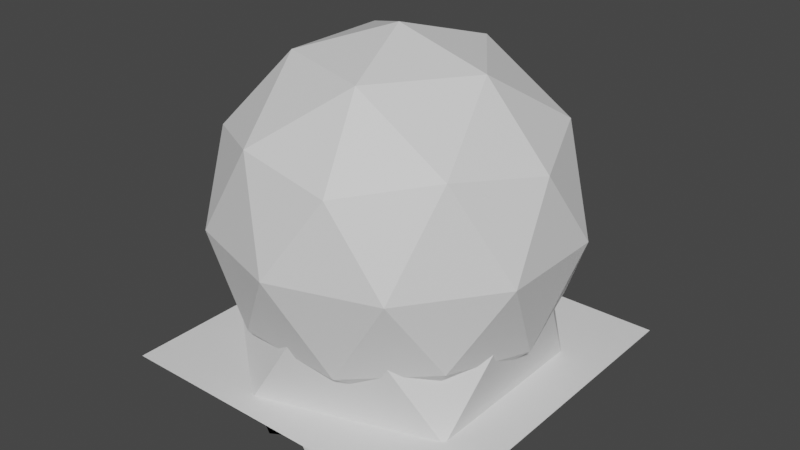 # Source: HexAdventureLandscapeModels.blend  (saved by Blender 4.0.36; exported with 4.5.12 LTS)
import bpy
from mathutils import Matrix  # noqa: F401  (used for matrix-valued properties, if any)

bpy.ops.wm.read_factory_settings(use_empty=True)
scene = bpy.context.scene
scene.name = 'Scene'

# ---- collections
col_models = bpy.data.collections.new('Models'); scene.collection.children.link(col_models)
col_hextypeinternals = bpy.data.collections.new('HexTypeInternals'); scene.collection.children.link(col_hextypeinternals)
col_decorationmodels = bpy.data.collections.new('DecorationModels'); scene.collection.children.link(col_decorationmodels)
col_buildings = bpy.data.collections.new('Buildings'); scene.collection.children.link(col_buildings)
col_characters = bpy.data.collections.new('Characters'); scene.collection.children.link(col_characters)
col_player = bpy.data.collections.new('Player'); col_characters.children.link(col_player)
col_roads = bpy.data.collections.new('Roads'); scene.collection.children.link(col_roads)
col_water = bpy.data.collections.new('Water'); scene.collection.children.link(col_water)
col_worldmap = bpy.data.collections.new('WorldMap'); scene.collection.children.link(col_worldmap)

# ---- images (referenced by path relative to the original .blend; pixels are not part of the script)
import os
ASSET_DIR = os.environ.get("B2B_ASSET_DIR", "")  # directory of the original .blend (textures are referenced by path, not embedded)
HERE = os.path.dirname(os.path.abspath(__file__))  # packed textures are extracted next to this script under _unpacked/

def load_image(name, relpath, width, height, colorspace="sRGB"):
    """Load a texture the original file referenced (path relative to the .blend, or extracted next to this script)."""
    p = next((c for c in (os.path.join(HERE, relpath), os.path.join(ASSET_DIR, relpath)) if relpath and os.path.exists(c)), "")
    if p:
        img = bpy.data.images.load(p, check_existing=True)
        img.name = name
    else:  # same state as the original file: an image datablock whose file is absent (Cycles renders it pink)
        img = bpy.data.images.new(name, width, height)
        img.source = "FILE"
        img.filepath = "//" + (relpath or name)
    img.colorspace_settings.name = colorspace
    return img
img_worldmapplayericonmask = load_image('WorldMapPlayerIconMask', 'WorldMap/WorldMapPlayerIconMask.png', 1024, 1024, 'sRGB')

# ---- materials (node trees are filled in below, after node groups)
mat_material = bpy.data.materials.new('Material')
mat_worldmapmask = bpy.data.materials.new('WorldMapMask')

# ---- material node trees
mat_material.use_nodes = True; mat_material.node_tree.nodes.clear()
_N = mat_material.node_tree.nodes; _L = mat_material.node_tree.links
n0 = _N.new('ShaderNodeBsdfPrincipled'); n0.name = 'Principled BSDF'; n0.location = (10, 300)
n0.distribution = 'GGX'
n0.subsurface_method = 'BURLEY'
n0.inputs[3].default_value = 1.45
n0.inputs[27].default_value = (0.0, 0.0, 0.0, 1.0)
n0.inputs[28].default_value = 1.0
n1 = _N.new('ShaderNodeOutputMaterial'); n1.name = 'Material Output'; n1.location = (300, 300)
_L.new(n0.outputs[0], n1.inputs[0])
n1.is_active_output = True
mat_worldmapmask.use_nodes = True; mat_worldmapmask.node_tree.nodes.clear()
_N = mat_worldmapmask.node_tree.nodes; _L = mat_worldmapmask.node_tree.links
n0 = _N.new('ShaderNodeOutputMaterial'); n0.name = 'Material Output'; n0.location = (300, 300)
n1 = _N.new('ShaderNodeBsdfDiffuse'); n1.name = 'Diffuse BSDF'; n1.location = (7, 299)
n1.inputs[0].default_value = (1.0, 1.0, 1.0, 1.0)
n2 = _N.new('ShaderNodeTexImage'); n2.name = 'Image Texture'; n2.location = (88, 591)
n2.image = img_worldmapplayericonmask
_L.new(n1.outputs[0], n0.inputs[0])
n0.is_active_output = True

# ---- world
world_world = bpy.data.worlds.new('World'); scene.world = world_world
world_world.use_nodes = True; world_world.node_tree.nodes.clear()
_N = world_world.node_tree.nodes; _L = world_world.node_tree.links
n0 = _N.new('ShaderNodeOutputWorld'); n0.name = 'World Output'; n0.location = (300, 300)
n1 = _N.new('ShaderNodeBackground'); n1.name = 'Background'; n1.location = (10, 300)
n1.inputs[0].default_value = (0.05088, 0.05088, 0.05088, 1.0)
_L.new(n1.outputs[0], n0.inputs[0])
n0.is_active_output = True
world_world.color = (0.05088, 0.05088, 0.05088)
world_world.use_sun_shadow = False
world_world.sun_shadow_jitter_overblur = 0.0

# ---- meshes
me_basichex = bpy.data.meshes.new('BasicHex')
me_basichex.from_pydata([(0.0, 1.0, 0.0), (-0.866, 0.5, 0.0), (-0.866, -0.5, 0.0), (0.0, -1.0, 0.0), (0.866, -0.5, 0.0), (0.866, 0.5, 0.0), (0.0, 0.0, 0.0)], [], [(0, 1, 6), (1, 2, 6), (2, 3, 6), (3, 4, 6), (4, 5, 6), (6, 5, 0)])
_uv = me_basichex.uv_layers.new(name='UVMap')
_uv.uv.foreach_set('vector', [0.0, 0.0, 0.0, 0.0, 0.0, 0.0, 0.0, 0.0, 0.0, 0.0, 0.0, 0.0, 0.0, 0.0, 0.0, 0.0, 0.0, 0.0, 0.0, 0.0, 0.0, 0.0, 0.0, 0.0, 0.0, 0.0, 0.0, 0.0, 0.0, 0.0, 0.0, 0.0, 0.0, 0.0, 0.0, 0.0])
me_basichex.update()
me_complexhex = bpy.data.meshes.new('ComplexHex')
me_complexhex.from_pydata([(0.0, 1.0, 0.0), (-0.866, 0.5, 0.0), (-0.866, -0.5, 0.0), (0.0, -1.0, 0.0), (0.866, -0.5, 0.0), (0.866, 0.5, 0.0), (0.0, 0.0, 0.0), (-0.433, 0.75, 0.0), (-0.866, 0.0, 0.0), (-0.433, -0.75, 0.0), (0.433, -0.75, 0.0), (0.866, 0.0, 0.0), (0.433, 0.75, 0.0), (0.433, 0.25, 0.0), (-0.433, -0.25, 0.0), (0.0, -0.5, 0.0), (0.0, 0.5, 0.0), (0.433, -0.25, 0.0), (-0.433, 0.25, 0.0), (-0.2165, 0.875, 0.0), (-0.866, 0.25, 0.0), (-0.6495, -0.625, 0.0), (0.2165, -0.875, 0.0), (0.866, -0.25, 0.0), (0.6495, 0.625, 0.0), (0.6495, 0.375, 0.0), (-0.2165, -0.125, 0.0), (0.0, -0.25, 0.0), (0.0, 0.25, 0.0), (0.2165, -0.125, 0.0), (-0.2165, 0.125, 0.0), (-0.6495, 0.625, 0.0), (-0.866, -0.25, 0.0), (-0.2165, -0.875, 0.0), (0.6495, -0.625, 0.0), (0.866, 0.25, 0.0), (0.2165, 0.875, 0.0), (0.2165, 0.125, 0.0), (-0.6495, -0.375, 0.0), (0.0, -0.75, 0.0), (0.0, 0.75, 0.0), (0.6495, -0.375, 0.0), (-0.6495, 0.375, 0.0), (0.2165, 0.625, 0.0), (0.2165, 0.375, 0.0), (0.433, 0.5, 0.0), (0.433, 0.0, 0.0), (0.6495, -0.125, 0.0), (0.6495, 0.125, 0.0), (0.2165, -0.375, 0.0), (0.2165, -0.625, 0.0), (0.433, -0.5, 0.0), (-0.2165, -0.375, 0.0), (-0.433, -0.5, 0.0), (-0.2165, -0.625, 0.0), (-0.433, 0.0, 0.0), (-0.6495, 0.125, 0.0), (-0.6495, -0.125, 0.0), (-0.2165, 0.375, 0.0), (-0.2165, 0.625, 0.0), (-0.433, 0.5, 0.0)], [], [(0, 19, 40), (1, 20, 42), (2, 21, 38), (3, 22, 39), (4, 23, 41), (6, 37, 28), (16, 43, 40), (16, 44, 43), (13, 25, 45), (17, 46, 29), (17, 47, 46), (11, 35, 48), (15, 49, 27), (15, 50, 49), (10, 34, 51), (14, 52, 26), (14, 53, 52), (9, 33, 54), (18, 55, 30), (18, 56, 55), (8, 32, 57), (16, 58, 28), (16, 59, 58), (7, 31, 60), (60, 42, 18), (60, 31, 42), (31, 1, 42), (58, 60, 18), (58, 59, 60), (59, 7, 60), (28, 30, 6), (28, 58, 30), (58, 18, 30), (57, 38, 14), (57, 32, 38), (32, 2, 38), (55, 57, 14), (55, 56, 57), (56, 8, 57), (30, 26, 6), (30, 55, 26), (55, 14, 26), (54, 39, 15), (54, 33, 39), (33, 3, 39), (52, 54, 15), (52, 53, 54), (53, 9, 54), (26, 27, 6), (26, 52, 27), (52, 15, 27), (51, 41, 17), (51, 34, 41), (34, 4, 41), (49, 51, 17), (49, 50, 51), (50, 10, 51), (27, 29, 6), (27, 49, 29), (49, 17, 29), (48, 25, 13), (48, 35, 25), (35, 5, 25), (46, 48, 13), (46, 47, 48), (47, 11, 48), (29, 37, 6), (29, 46, 37), (46, 13, 37), (45, 24, 12), (45, 25, 24), (25, 5, 24), (43, 45, 12), (43, 44, 45), (44, 13, 45), (40, 36, 0), (40, 43, 36), (43, 12, 36), (28, 44, 16), (28, 37, 44), (37, 13, 44), (41, 47, 17), (41, 23, 47), (23, 11, 47), (39, 50, 15), (39, 22, 50), (22, 10, 50), (38, 53, 14), (38, 21, 53), (21, 9, 53), (42, 56, 18), (42, 20, 56), (20, 8, 56), (40, 59, 16), (40, 19, 59), (19, 7, 59)])
_uv = me_complexhex.uv_layers.new(name='UVMap')
_uv.uv.foreach_set('vector', [0.4016, 0.00991, 0.5201, 0.04973, 0.4264, 0.1324, 0.8756, 0.1692, 0.9004, 0.2917, 0.7819, 0.2519, 0.9747, 0.6593, 0.8809, 0.742, 0.8562, 0.6194, 0.5998, 0.9901, 0.4813, 0.9503, 0.575, 0.8676, 0.1258, 0.8308, 0.101, 0.7083, 0.2195, 0.7481, 0.5007, 0.5, 0.3822, 0.4602, 0.4759, 0.3775, 0.4512, 0.255, 0.3327, 0.2151, 0.4264, 0.1324, 0.4512, 0.255, 0.3574, 0.3377, 0.3327, 0.2151, 0.2637, 0.4204, 0.1452, 0.3806, 0.239, 0.2978, 0.3133, 0.6654, 0.2885, 0.5429, 0.407, 0.5827, 0.3133, 0.6654, 0.1948, 0.6256, 0.2885, 0.5429, 0.07627, 0.5858, 0.05151, 0.4633, 0.17, 0.5031, 0.5502, 0.745, 0.4317, 0.7052, 0.5255, 0.6225, 0.5502, 0.745, 0.4565, 0.8278, 0.4317, 0.7052, 0.3628, 0.9105, 0.2443, 0.8706, 0.338, 0.7879, 0.7377, 0.5796, 0.644, 0.6623, 0.6192, 0.5398, 0.7377, 0.5796, 0.7624, 0.7022, 0.644, 0.6623, 0.7872, 0.8247, 0.6935, 0.9074, 0.6687, 0.7849, 0.6882, 0.3346, 0.7129, 0.4571, 0.5944, 0.4173, 0.6882, 0.3346, 0.8066, 0.3744, 0.7129, 0.4571, 0.9251, 0.4142, 0.9499, 0.5367, 0.8314, 0.4969, 0.4512, 0.255, 0.5697, 0.2948, 0.4759, 0.3775, 0.4512, 0.255, 0.5449, 0.1722, 0.5697, 0.2948, 0.6386, 0.08954, 0.7571, 0.1294, 0.6634, 0.2121, 0.6634, 0.2121, 0.7819, 0.2519, 0.6882, 0.3346, 0.6634, 0.2121, 0.7571, 0.1294, 0.7819, 0.2519, 0.7571, 0.1294, 0.8756, 0.1692, 0.7819, 0.2519, 0.5697, 0.2948, 0.6634, 0.2121, 0.6882, 0.3346, 0.5697, 0.2948, 0.5449, 0.1722, 0.6634, 0.2121, 0.5449, 0.1722, 0.6386, 0.08954, 0.6634, 0.2121, 0.4759, 0.3775, 0.5944, 0.4173, 0.5007, 0.5, 0.4759, 0.3775, 0.5697, 0.2948, 0.5944, 0.4173, 0.5697, 0.2948, 0.6882, 0.3346, 0.5944, 0.4173, 0.8314, 0.4969, 0.8562, 0.6194, 0.7377, 0.5796, 0.8314, 0.4969, 0.9499, 0.5367, 0.8562, 0.6194, 0.9499, 0.5367, 0.9747, 0.6593, 0.8562, 0.6194, 0.7129, 0.4571, 0.8314, 0.4969, 0.7377, 0.5796, 0.7129, 0.4571, 0.8066, 0.3744, 0.8314, 0.4969, 0.8066, 0.3744, 0.9251, 0.4142, 0.8314, 0.4969, 0.5944, 0.4173, 0.6192, 0.5398, 0.5007, 0.5, 0.5944, 0.4173, 0.7129, 0.4571, 0.6192, 0.5398, 0.7129, 0.4571, 0.7377, 0.5796, 0.6192, 0.5398, 0.6687, 0.7849, 0.575, 0.8676, 0.5502, 0.745, 0.6687, 0.7849, 0.6935, 0.9074, 0.575, 0.8676, 0.6935, 0.9074, 0.5998, 0.9901, 0.575, 0.8676, 0.644, 0.6623, 0.6687, 0.7849, 0.5502, 0.745, 0.644, 0.6623, 0.7624, 0.7022, 0.6687, 0.7849, 0.7624, 0.7022, 0.7872, 0.8247, 0.6687, 0.7849, 0.6192, 0.5398, 0.5255, 0.6225, 0.5007, 0.5, 0.6192, 0.5398, 0.644, 0.6623, 0.5255, 0.6225, 0.644, 0.6623, 0.5502, 0.745, 0.5255, 0.6225, 0.338, 0.7879, 0.2195, 0.7481, 0.3133, 0.6654, 0.338, 0.7879, 0.2443, 0.8706, 0.2195, 0.7481, 0.2443, 0.8706, 0.1258, 0.8308, 0.2195, 0.7481, 0.4317, 0.7052, 0.338, 0.7879, 0.3133, 0.6654, 0.4317, 0.7052, 0.4565, 0.8278, 0.338, 0.7879, 0.4565, 0.8278, 0.3628, 0.9105, 0.338, 0.7879, 0.5255, 0.6225, 0.407, 0.5827, 0.5007, 0.5, 0.5255, 0.6225, 0.4317, 0.7052, 0.407, 0.5827, 0.4317, 0.7052, 0.3133, 0.6654, 0.407, 0.5827, 0.17, 0.5031, 0.1452, 0.3806, 0.2637, 0.4204, 0.17, 0.5031, 0.05151, 0.4633, 0.1452, 0.3806, 0.05151, 0.4633, 0.02674, 0.3407, 0.1452, 0.3806, 0.2885, 0.5429, 0.17, 0.5031, 0.2637, 0.4204, 0.2885, 0.5429, 0.1948, 0.6256, 0.17, 0.5031, 0.1948, 0.6256, 0.07627, 0.5858, 0.17, 0.5031, 0.407, 0.5827, 0.3822, 0.4602, 0.5007, 0.5, 0.407, 0.5827, 0.2885, 0.5429, 0.3822, 0.4602, 0.2885, 0.5429, 0.2637, 0.4204, 0.3822, 0.4602, 0.239, 0.2978, 0.1205, 0.258, 0.2142, 0.1753, 0.239, 0.2978, 0.1452, 0.3806, 0.1205, 0.258, 0.1452, 0.3806, 0.02674, 0.3407, 0.1205, 0.258, 0.3327, 0.2151, 0.239, 0.2978, 0.2142, 0.1753, 0.3327, 0.2151, 0.3574, 0.3377, 0.239, 0.2978, 0.3574, 0.3377, 0.2637, 0.4204, 0.239, 0.2978, 0.4264, 0.1324, 0.3079, 0.09262, 0.4016, 0.00991, 0.4264, 0.1324, 0.3327, 0.2151, 0.3079, 0.09262, 0.3327, 0.2151, 0.2142, 0.1753, 0.3079, 0.09262, 0.4759, 0.3775, 0.3574, 0.3377, 0.4512, 0.255, 0.4759, 0.3775, 0.3822, 0.4602, 0.3574, 0.3377, 0.3822, 0.4602, 0.2637, 0.4204, 0.3574, 0.3377, 0.2195, 0.7481, 0.1948, 0.6256, 0.3133, 0.6654, 0.2195, 0.7481, 0.101, 0.7083, 0.1948, 0.6256, 0.101, 0.7083, 0.07627, 0.5858, 0.1948, 0.6256, 0.575, 0.8676, 0.4565, 0.8278, 0.5502, 0.745, 0.575, 0.8676, 0.4813, 0.9503, 0.4565, 0.8278, 0.4813, 0.9503, 0.3628, 0.9105, 0.4565, 0.8278, 0.8562, 0.6194, 0.7624, 0.7022, 0.7377, 0.5796, 0.8562, 0.6194, 0.8809, 0.742, 0.7624, 0.7022, 0.8809, 0.742, 0.7872, 0.8247, 0.7624, 0.7022, 0.7819, 0.2519, 0.8066, 0.3744, 0.6882, 0.3346, 0.7819, 0.2519, 0.9004, 0.2917, 0.8066, 0.3744, 0.9004, 0.2917, 0.9251, 0.4142, 0.8066, 0.3744, 0.4264, 0.1324, 0.5449, 0.1722, 0.4512, 0.255, 0.4264, 0.1324, 0.5201, 0.04973, 0.5449, 0.1722, 0.5201, 0.04973, 0.6386, 0.08954, 0.5449, 0.1722])
me_complexhex.update()
me_complexhexinternals = bpy.data.meshes.new('ComplexHexInternals')
me_complexhexinternals.from_pydata([(0.0, 0.0, 0.0), (0.433, 0.25, 0.0), (-0.433, -0.25, 0.0), (0.0, -0.5, 0.0), (0.0, 0.5, 0.0), (0.433, -0.25, 0.0), (-0.433, 0.25, 0.0), (0.6495, 0.375, 0.0), (-0.2165, -0.125, 0.0), (0.0, -0.25, 0.0), (0.0, 0.25, 0.0), (0.2165, -0.125, 0.0), (-0.2165, 0.125, 0.0), (0.2165, 0.125, 0.0), (-0.6495, -0.375, 0.0), (0.0, -0.75, 0.0), (0.0, 0.75, 0.0), (0.6495, -0.375, 0.0), (-0.6495, 0.375, 0.0), (0.2165, 0.625, 0.0), (0.2165, 0.375, 0.0), (0.433, 0.5, 0.0), (0.433, 0.0, 0.0), (0.6495, -0.125, 0.0), (0.6495, 0.125, 0.0), (0.2165, -0.375, 0.0), (0.2165, -0.625, 0.0), (0.433, -0.5, 0.0), (-0.2165, -0.375, 0.0), (-0.433, -0.5, 0.0), (-0.2165, -0.625, 0.0), (-0.433, 0.0, 0.0), (-0.6495, 0.125, 0.0), (-0.6495, -0.125, 0.0), (-0.2165, 0.375, 0.0), (-0.2165, 0.625, 0.0), (-0.433, 0.5, 0.0)], [], [(0, 13, 10), (4, 19, 16), (4, 20, 19), (1, 7, 21), (5, 22, 11), (5, 23, 22), (3, 25, 9), (3, 26, 25), (2, 28, 8), (2, 29, 28), (6, 31, 12), (6, 32, 31), (4, 34, 10), (4, 35, 34), (36, 18, 6), (34, 36, 6), (34, 35, 36), (10, 12, 0), (10, 34, 12), (34, 6, 12), (33, 14, 2), (31, 33, 2), (31, 32, 33), (12, 8, 0), (12, 31, 8), (31, 2, 8), (30, 15, 3), (28, 30, 3), (28, 29, 30), (8, 9, 0), (8, 28, 9), (28, 3, 9), (27, 17, 5), (25, 27, 5), (25, 26, 27), (9, 11, 0), (9, 25, 11), (25, 5, 11), (24, 7, 1), (22, 24, 1), (22, 23, 24), (11, 13, 0), (11, 22, 13), (22, 1, 13), (19, 20, 21), (20, 1, 21), (10, 20, 4), (10, 13, 20), (13, 1, 20), (17, 23, 5), (15, 26, 3), (14, 29, 2), (18, 32, 6), (16, 35, 4)])
_uv = me_complexhexinternals.uv_layers.new(name='UVMap')
_uv.uv.foreach_set('vector', [0.0, 0.0, 0.0, 0.0, 0.0, 0.0, 0.0, 0.0, 0.0, 0.0, 0.0, 0.0, 0.0, 0.0, 0.0, 0.0, 0.0, 0.0, 0.0, 0.0, 0.0, 0.0, 0.0, 0.0, 0.0, 0.0, 0.0, 0.0, 0.0, 0.0, 0.0, 0.0, 0.0, 0.0, 0.0, 0.0, 0.0, 0.0, 0.0, 0.0, 0.0, 0.0, 0.0, 0.0, 0.0, 0.0, 0.0, 0.0, 0.0, 0.0, 0.0, 0.0, 0.0, 0.0, 0.0, 0.0, 0.0, 0.0, 0.0, 0.0, 0.0, 0.0, 0.0, 0.0, 0.0, 0.0, 0.0, 0.0, 0.0, 0.0, 0.0, 0.0, 0.0, 0.0, 0.0, 0.0, 0.0, 0.0, 0.0, 0.0, 0.0, 0.0, 0.0, 0.0, 0.0, 0.0, 0.0, 0.0, 0.0, 0.0, 0.0, 0.0, 0.0, 0.0, 0.0, 0.0, 0.0, 0.0, 0.0, 0.0, 0.0, 0.0, 0.0, 0.0, 0.0, 0.0, 0.0, 0.0, 0.0, 0.0, 0.0, 0.0, 0.0, 0.0, 0.0, 0.0, 0.0, 0.0, 0.0, 0.0, 0.0, 0.0, 0.0, 0.0, 0.0, 0.0, 0.0, 0.0, 0.0, 0.0, 0.0, 0.0, 0.0, 0.0, 0.0, 0.0, 0.0, 0.0, 0.0, 0.0, 0.0, 0.0, 0.0, 0.0, 0.0, 0.0, 0.0, 0.0, 0.0, 0.0, 0.0, 0.0, 0.0, 0.0, 0.0, 0.0, 0.0, 0.0, 0.0, 0.0, 0.0, 0.0, 0.0, 0.0, 0.0, 0.0, 0.0, 0.0, 0.0, 0.0, 0.0, 0.0, 0.0, 0.0, 0.0, 0.0, 0.0, 0.0, 0.0, 0.0, 0.0, 0.0, 0.0, 0.0, 0.0, 0.0, 0.0, 0.0, 0.0, 0.0, 0.0, 0.0, 0.0, 0.0, 0.0, 0.0, 0.0, 0.0, 0.0, 0.0, 0.0, 0.0, 0.0, 0.0, 0.0, 0.0, 0.0, 0.0, 0.0, 0.0, 0.0, 0.0, 0.0, 0.0, 0.0, 0.0, 0.0, 0.0, 0.0, 0.0, 0.0, 0.0, 0.0, 0.0, 0.0, 0.0, 0.0, 0.0, 0.0, 0.0, 0.0, 0.0, 0.0, 0.0, 0.0, 0.0, 0.0, 0.0, 0.0, 0.0, 0.0, 0.0, 0.0, 0.0, 0.0, 0.0, 0.0, 0.0, 0.0, 0.0, 0.0, 0.0, 0.0, 0.0, 0.0, 0.0, 0.0, 0.0, 0.0, 0.0, 0.0, 0.0, 0.0, 0.0, 0.0, 0.0, 0.0, 0.0, 0.0, 0.0, 0.0, 0.0, 0.0, 0.0, 0.0, 0.0, 0.0, 0.0, 0.0, 0.0, 0.0, 0.0, 0.0, 0.0, 0.0, 0.0, 0.0, 0.0, 0.0, 0.0, 0.0, 0.0, 0.0, 0.0, 0.0, 0.0, 0.0, 0.0, 0.0, 0.0, 0.0, 0.0, 0.0, 0.0, 0.0, 0.0, 0.0, 0.0, 0.0, 0.0, 0.0, 0.0, 0.0, 0.0, 0.0, 0.0, 0.0, 0.0, 0.0, 0.0, 0.0, 0.0, 0.0, 0.0])
me_complexhexinternals.update()
me_mountainhexinternals = bpy.data.meshes.new('MountainHexInternals')
me_mountainhexinternals.from_pydata([(0.0, 0.0, 0.5549), (0.433, 0.25, 0.2702), (-0.433, -0.25, 0.3334), (0.0, -0.5, 0.3646), (0.0, 0.5, 0.3871), (0.433, -0.25, 0.2164), (-0.433, 0.25, 0.327), (0.6495, 0.375, 0.1859), (-0.2165, -0.125, 0.6838), (0.0, -0.25, 0.453), (0.0, 0.25, 0.277), (0.2165, -0.125, 0.4687), (-0.2165, 0.125, 0.6061), (0.2165, 0.125, 0.4502), (-0.6495, -0.375, 0.235), (0.0, -0.75, 0.2913), (0.0, 0.75, 0.2083), (0.6495, -0.375, 0.1968), (-0.6495, 0.375, 0.2332), (0.2165, 0.625, 0.1881), (0.2165, 0.375, 0.2327), (0.433, 0.5, 0.2291), (0.433, 0.0, 0.3002), (0.6495, -0.125, 0.1867), (0.6495, 0.125, 0.2458), (0.2165, -0.375, 0.3395), (0.2165, -0.625, 0.3402), (0.433, -0.5, 0.269), (-0.2165, -0.375, 0.4327), (-0.433, -0.5, 0.2286), (-0.2165, -0.625, 0.3056), (-0.433, 0.0, 0.377), (-0.6495, 0.125, 0.1948), (-0.6495, -0.125, 0.2842), (-0.2165, 0.375, 0.2322), (-0.2165, 0.625, 0.1691), (-0.433, 0.5, 0.227)], [], [(0, 13, 10), (4, 19, 16), (4, 20, 19), (1, 7, 21), (5, 22, 11), (5, 23, 22), (3, 25, 9), (3, 26, 25), (2, 28, 8), (2, 29, 28), (6, 31, 12), (6, 32, 31), (4, 34, 10), (4, 35, 34), (36, 18, 6), (34, 36, 6), (34, 35, 36), (10, 12, 0), (10, 34, 12), (34, 6, 12), (33, 14, 2), (31, 33, 2), (31, 32, 33), (12, 8, 0), (12, 31, 8), (31, 2, 8), (30, 15, 3), (28, 30, 3), (28, 29, 30), (8, 9, 0), (8, 28, 9), (28, 3, 9), (27, 17, 5), (25, 27, 5), (25, 26, 27), (9, 11, 0), (9, 25, 11), (25, 5, 11), (24, 7, 1), (22, 24, 1), (22, 23, 24), (11, 13, 0), (11, 22, 13), (22, 1, 13), (19, 20, 21), (20, 1, 21), (10, 20, 4), (10, 13, 20), (13, 1, 20), (17, 23, 5), (15, 26, 3), (14, 29, 2), (18, 32, 6), (16, 35, 4)])
_uv = me_mountainhexinternals.uv_layers.new(name='UVMap')
_uv.uv.foreach_set('vector', [0.0, 0.0, 0.0, 0.0, 0.0, 0.0, 0.0, 0.0, 0.0, 0.0, 0.0, 0.0, 0.0, 0.0, 0.0, 0.0, 0.0, 0.0, 0.0, 0.0, 0.0, 0.0, 0.0, 0.0, 0.0, 0.0, 0.0, 0.0, 0.0, 0.0, 0.0, 0.0, 0.0, 0.0, 0.0, 0.0, 0.0, 0.0, 0.0, 0.0, 0.0, 0.0, 0.0, 0.0, 0.0, 0.0, 0.0, 0.0, 0.0, 0.0, 0.0, 0.0, 0.0, 0.0, 0.0, 0.0, 0.0, 0.0, 0.0, 0.0, 0.0, 0.0, 0.0, 0.0, 0.0, 0.0, 0.0, 0.0, 0.0, 0.0, 0.0, 0.0, 0.0, 0.0, 0.0, 0.0, 0.0, 0.0, 0.0, 0.0, 0.0, 0.0, 0.0, 0.0, 0.0, 0.0, 0.0, 0.0, 0.0, 0.0, 0.0, 0.0, 0.0, 0.0, 0.0, 0.0, 0.0, 0.0, 0.0, 0.0, 0.0, 0.0, 0.0, 0.0, 0.0, 0.0, 0.0, 0.0, 0.0, 0.0, 0.0, 0.0, 0.0, 0.0, 0.0, 0.0, 0.0, 0.0, 0.0, 0.0, 0.0, 0.0, 0.0, 0.0, 0.0, 0.0, 0.0, 0.0, 0.0, 0.0, 0.0, 0.0, 0.0, 0.0, 0.0, 0.0, 0.0, 0.0, 0.0, 0.0, 0.0, 0.0, 0.0, 0.0, 0.0, 0.0, 0.0, 0.0, 0.0, 0.0, 0.0, 0.0, 0.0, 0.0, 0.0, 0.0, 0.0, 0.0, 0.0, 0.0, 0.0, 0.0, 0.0, 0.0, 0.0, 0.0, 0.0, 0.0, 0.0, 0.0, 0.0, 0.0, 0.0, 0.0, 0.0, 0.0, 0.0, 0.0, 0.0, 0.0, 0.0, 0.0, 0.0, 0.0, 0.0, 0.0, 0.0, 0.0, 0.0, 0.0, 0.0, 0.0, 0.0, 0.0, 0.0, 0.0, 0.0, 0.0, 0.0, 0.0, 0.0, 0.0, 0.0, 0.0, 0.0, 0.0, 0.0, 0.0, 0.0, 0.0, 0.0, 0.0, 0.0, 0.0, 0.0, 0.0, 0.0, 0.0, 0.0, 0.0, 0.0, 0.0, 0.0, 0.0, 0.0, 0.0, 0.0, 0.0, 0.0, 0.0, 0.0, 0.0, 0.0, 0.0, 0.0, 0.0, 0.0, 0.0, 0.0, 0.0, 0.0, 0.0, 0.0, 0.0, 0.0, 0.0, 0.0, 0.0, 0.0, 0.0, 0.0, 0.0, 0.0, 0.0, 0.0, 0.0, 0.0, 0.0, 0.0, 0.0, 0.0, 0.0, 0.0, 0.0, 0.0, 0.0, 0.0, 0.0, 0.0, 0.0, 0.0, 0.0, 0.0, 0.0, 0.0, 0.0, 0.0, 0.0, 0.0, 0.0, 0.0, 0.0, 0.0, 0.0, 0.0, 0.0, 0.0, 0.0, 0.0, 0.0, 0.0, 0.0, 0.0, 0.0, 0.0, 0.0, 0.0, 0.0, 0.0, 0.0, 0.0, 0.0, 0.0, 0.0, 0.0, 0.0, 0.0, 0.0, 0.0, 0.0, 0.0, 0.0, 0.0, 0.0, 0.0, 0.0, 0.0, 0.0, 0.0, 0.0, 0.0, 0.0, 0.0, 0.0])
me_mountainhexinternals.update()
me_fieldhexinternal = bpy.data.meshes.new('FieldHexInternal')
me_fieldhexinternal.from_pydata([(0.0, 0.0, 0.0), (0.433, 0.25, 0.03251), (-0.433, -0.25, 0.0), (0.0, -0.5, 0.02498), (0.0, 0.5, 0.02688), (0.433, -0.25, 0.03661), (-0.433, 0.25, 0.0), (0.6495, 0.375, 0.0), (-0.2165, -0.125, 0.03176), (0.0, -0.25, 0.0), (0.0, 0.25, 0.0), (0.2165, -0.125, 0.01573), (-0.2165, 0.125, 0.01658), (0.2165, 0.125, 0.0), (-0.6495, -0.375, 0.0), (0.0, -0.75, 0.0), (0.0, 0.75, 0.0), (0.6495, -0.375, 0.0), (-0.6495, 0.375, 0.0), (0.2165, 0.625, 0.0), (0.2165, 0.375, 0.01892), (0.433, 0.5, 0.0), (0.433, 0.0, 0.02641), (0.6495, -0.125, 0.0), (0.6495, 0.125, 0.0), (0.2165, -0.375, 0.04676), (0.2165, -0.625, 0.0), (0.433, -0.5, 0.0), (-0.2165, -0.375, 0.03614), (-0.433, -0.5, 0.0), (-0.2165, -0.625, 0.0), (-0.433, 0.0, 0.0), (-0.6495, 0.125, 0.0), (-0.6495, -0.125, 0.0), (-0.2165, 0.375, 0.02026), (-0.2165, 0.625, 0.0), (-0.433, 0.5, 0.0)], [], [(0, 13, 10), (4, 19, 16), (4, 20, 19), (1, 7, 21), (5, 22, 11), (5, 23, 22), (3, 25, 9), (3, 26, 25), (2, 28, 8), (2, 29, 28), (6, 31, 12), (6, 32, 31), (4, 34, 10), (4, 35, 34), (36, 18, 6), (34, 36, 6), (34, 35, 36), (10, 12, 0), (10, 34, 12), (34, 6, 12), (33, 14, 2), (31, 33, 2), (31, 32, 33), (12, 8, 0), (12, 31, 8), (31, 2, 8), (30, 15, 3), (28, 30, 3), (28, 29, 30), (8, 9, 0), (8, 28, 9), (28, 3, 9), (27, 17, 5), (25, 27, 5), (25, 26, 27), (9, 11, 0), (9, 25, 11), (25, 5, 11), (24, 7, 1), (22, 24, 1), (22, 23, 24), (11, 13, 0), (11, 22, 13), (22, 1, 13), (19, 20, 21), (20, 1, 21), (10, 20, 4), (10, 13, 20), (13, 1, 20), (17, 23, 5), (15, 26, 3), (14, 29, 2), (18, 32, 6), (16, 35, 4)])
_uv = me_fieldhexinternal.uv_layers.new(name='UVMap')
_uv.uv.foreach_set('vector', [0.0, 0.0, 0.0, 0.0, 0.0, 0.0, 0.0, 0.0, 0.0, 0.0, 0.0, 0.0, 0.0, 0.0, 0.0, 0.0, 0.0, 0.0, 0.0, 0.0, 0.0, 0.0, 0.0, 0.0, 0.0, 0.0, 0.0, 0.0, 0.0, 0.0, 0.0, 0.0, 0.0, 0.0, 0.0, 0.0, 0.0, 0.0, 0.0, 0.0, 0.0, 0.0, 0.0, 0.0, 0.0, 0.0, 0.0, 0.0, 0.0, 0.0, 0.0, 0.0, 0.0, 0.0, 0.0, 0.0, 0.0, 0.0, 0.0, 0.0, 0.0, 0.0, 0.0, 0.0, 0.0, 0.0, 0.0, 0.0, 0.0, 0.0, 0.0, 0.0, 0.0, 0.0, 0.0, 0.0, 0.0, 0.0, 0.0, 0.0, 0.0, 0.0, 0.0, 0.0, 0.0, 0.0, 0.0, 0.0, 0.0, 0.0, 0.0, 0.0, 0.0, 0.0, 0.0, 0.0, 0.0, 0.0, 0.0, 0.0, 0.0, 0.0, 0.0, 0.0, 0.0, 0.0, 0.0, 0.0, 0.0, 0.0, 0.0, 0.0, 0.0, 0.0, 0.0, 0.0, 0.0, 0.0, 0.0, 0.0, 0.0, 0.0, 0.0, 0.0, 0.0, 0.0, 0.0, 0.0, 0.0, 0.0, 0.0, 0.0, 0.0, 0.0, 0.0, 0.0, 0.0, 0.0, 0.0, 0.0, 0.0, 0.0, 0.0, 0.0, 0.0, 0.0, 0.0, 0.0, 0.0, 0.0, 0.0, 0.0, 0.0, 0.0, 0.0, 0.0, 0.0, 0.0, 0.0, 0.0, 0.0, 0.0, 0.0, 0.0, 0.0, 0.0, 0.0, 0.0, 0.0, 0.0, 0.0, 0.0, 0.0, 0.0, 0.0, 0.0, 0.0, 0.0, 0.0, 0.0, 0.0, 0.0, 0.0, 0.0, 0.0, 0.0, 0.0, 0.0, 0.0, 0.0, 0.0, 0.0, 0.0, 0.0, 0.0, 0.0, 0.0, 0.0, 0.0, 0.0, 0.0, 0.0, 0.0, 0.0, 0.0, 0.0, 0.0, 0.0, 0.0, 0.0, 0.0, 0.0, 0.0, 0.0, 0.0, 0.0, 0.0, 0.0, 0.0, 0.0, 0.0, 0.0, 0.0, 0.0, 0.0, 0.0, 0.0, 0.0, 0.0, 0.0, 0.0, 0.0, 0.0, 0.0, 0.0, 0.0, 0.0, 0.0, 0.0, 0.0, 0.0, 0.0, 0.0, 0.0, 0.0, 0.0, 0.0, 0.0, 0.0, 0.0, 0.0, 0.0, 0.0, 0.0, 0.0, 0.0, 0.0, 0.0, 0.0, 0.0, 0.0, 0.0, 0.0, 0.0, 0.0, 0.0, 0.0, 0.0, 0.0, 0.0, 0.0, 0.0, 0.0, 0.0, 0.0, 0.0, 0.0, 0.0, 0.0, 0.0, 0.0, 0.0, 0.0, 0.0, 0.0, 0.0, 0.0, 0.0, 0.0, 0.0, 0.0, 0.0, 0.0, 0.0, 0.0, 0.0, 0.0, 0.0, 0.0, 0.0, 0.0, 0.0, 0.0, 0.0, 0.0, 0.0, 0.0, 0.0, 0.0, 0.0, 0.0, 0.0, 0.0, 0.0, 0.0, 0.0, 0.0, 0.0, 0.0, 0.0, 0.0, 0.0, 0.0, 0.0])
me_fieldhexinternal.update()
me_foresthexinternal = bpy.data.meshes.new('ForestHexInternal')
me_foresthexinternal.from_pydata([(0.0, 0.0, 0.02301), (0.433, 0.25, 0.0), (-0.433, -0.25, 0.0126), (0.0, -0.5, 0.01327), (0.0, 0.5, 0.0003256), (0.433, -0.25, 0.007414), (-0.433, 0.25, 0.008235), (0.6495, 0.375, 0.0), (-0.2165, -0.125, 0.02497), (0.0, -0.25, 0.02779), (0.0, 0.25, 0.001421), (0.2165, -0.125, 0.0004948), (-0.2165, 0.125, 0.05542), (0.2165, 0.125, 0.03863), (-0.6495, -0.375, 0.0), (0.0, -0.75, 0.0), (0.0, 0.75, 0.0), (0.6495, -0.375, 0.0), (-0.6495, 0.375, 0.0), (0.2165, 0.625, 0.0), (0.2165, 0.375, 0.03916), (0.433, 0.5, 0.0), (0.433, 0.0, 0.03096), (0.6495, -0.125, 0.0), (0.6495, 0.125, 0.0), (0.2165, -0.375, 0.0001173), (0.2165, -0.625, 0.0), (0.433, -0.5, 0.0), (-0.2165, -0.375, 0.01866), (-0.433, -0.5, 0.0), (-0.2165, -0.625, 0.0), (-0.433, 0.0, 0.02596), (-0.6495, 0.125, 0.0), (-0.6495, -0.125, 0.0), (-0.2165, 0.375, 0.02078), (-0.2165, 0.625, 0.0), (-0.433, 0.5, 0.0)], [], [(0, 13, 10), (4, 19, 16), (4, 20, 19), (1, 7, 21), (5, 22, 11), (5, 23, 22), (3, 25, 9), (3, 26, 25), (2, 28, 8), (2, 29, 28), (6, 31, 12), (6, 32, 31), (4, 34, 10), (4, 35, 34), (36, 18, 6), (34, 36, 6), (34, 35, 36), (10, 12, 0), (10, 34, 12), (34, 6, 12), (33, 14, 2), (31, 33, 2), (31, 32, 33), (12, 8, 0), (12, 31, 8), (31, 2, 8), (30, 15, 3), (28, 30, 3), (28, 29, 30), (8, 9, 0), (8, 28, 9), (28, 3, 9), (27, 17, 5), (25, 27, 5), (25, 26, 27), (9, 11, 0), (9, 25, 11), (25, 5, 11), (24, 7, 1), (22, 24, 1), (22, 23, 24), (11, 13, 0), (11, 22, 13), (22, 1, 13), (19, 20, 21), (20, 1, 21), (10, 20, 4), (10, 13, 20), (13, 1, 20), (17, 23, 5), (15, 26, 3), (14, 29, 2), (18, 32, 6), (16, 35, 4)])
_uv = me_foresthexinternal.uv_layers.new(name='UVMap')
_uv.uv.foreach_set('vector', [0.0, 0.0, 0.0, 0.0, 0.0, 0.0, 0.0, 0.0, 0.0, 0.0, 0.0, 0.0, 0.0, 0.0, 0.0, 0.0, 0.0, 0.0, 0.0, 0.0, 0.0, 0.0, 0.0, 0.0, 0.0, 0.0, 0.0, 0.0, 0.0, 0.0, 0.0, 0.0, 0.0, 0.0, 0.0, 0.0, 0.0, 0.0, 0.0, 0.0, 0.0, 0.0, 0.0, 0.0, 0.0, 0.0, 0.0, 0.0, 0.0, 0.0, 0.0, 0.0, 0.0, 0.0, 0.0, 0.0, 0.0, 0.0, 0.0, 0.0, 0.0, 0.0, 0.0, 0.0, 0.0, 0.0, 0.0, 0.0, 0.0, 0.0, 0.0, 0.0, 0.0, 0.0, 0.0, 0.0, 0.0, 0.0, 0.0, 0.0, 0.0, 0.0, 0.0, 0.0, 0.0, 0.0, 0.0, 0.0, 0.0, 0.0, 0.0, 0.0, 0.0, 0.0, 0.0, 0.0, 0.0, 0.0, 0.0, 0.0, 0.0, 0.0, 0.0, 0.0, 0.0, 0.0, 0.0, 0.0, 0.0, 0.0, 0.0, 0.0, 0.0, 0.0, 0.0, 0.0, 0.0, 0.0, 0.0, 0.0, 0.0, 0.0, 0.0, 0.0, 0.0, 0.0, 0.0, 0.0, 0.0, 0.0, 0.0, 0.0, 0.0, 0.0, 0.0, 0.0, 0.0, 0.0, 0.0, 0.0, 0.0, 0.0, 0.0, 0.0, 0.0, 0.0, 0.0, 0.0, 0.0, 0.0, 0.0, 0.0, 0.0, 0.0, 0.0, 0.0, 0.0, 0.0, 0.0, 0.0, 0.0, 0.0, 0.0, 0.0, 0.0, 0.0, 0.0, 0.0, 0.0, 0.0, 0.0, 0.0, 0.0, 0.0, 0.0, 0.0, 0.0, 0.0, 0.0, 0.0, 0.0, 0.0, 0.0, 0.0, 0.0, 0.0, 0.0, 0.0, 0.0, 0.0, 0.0, 0.0, 0.0, 0.0, 0.0, 0.0, 0.0, 0.0, 0.0, 0.0, 0.0, 0.0, 0.0, 0.0, 0.0, 0.0, 0.0, 0.0, 0.0, 0.0, 0.0, 0.0, 0.0, 0.0, 0.0, 0.0, 0.0, 0.0, 0.0, 0.0, 0.0, 0.0, 0.0, 0.0, 0.0, 0.0, 0.0, 0.0, 0.0, 0.0, 0.0, 0.0, 0.0, 0.0, 0.0, 0.0, 0.0, 0.0, 0.0, 0.0, 0.0, 0.0, 0.0, 0.0, 0.0, 0.0, 0.0, 0.0, 0.0, 0.0, 0.0, 0.0, 0.0, 0.0, 0.0, 0.0, 0.0, 0.0, 0.0, 0.0, 0.0, 0.0, 0.0, 0.0, 0.0, 0.0, 0.0, 0.0, 0.0, 0.0, 0.0, 0.0, 0.0, 0.0, 0.0, 0.0, 0.0, 0.0, 0.0, 0.0, 0.0, 0.0, 0.0, 0.0, 0.0, 0.0, 0.0, 0.0, 0.0, 0.0, 0.0, 0.0, 0.0, 0.0, 0.0, 0.0, 0.0, 0.0, 0.0, 0.0, 0.0, 0.0, 0.0, 0.0, 0.0, 0.0, 0.0, 0.0, 0.0, 0.0, 0.0, 0.0, 0.0, 0.0, 0.0, 0.0, 0.0, 0.0, 0.0, 0.0, 0.0, 0.0, 0.0, 0.0])
me_foresthexinternal.update()
me_hillshexinternal = bpy.data.meshes.new('HillsHexInternal')
me_hillshexinternal.from_pydata([(0.0, 0.0, 0.1257), (0.433, 0.25, 0.04408), (-0.433, -0.25, 0.0), (0.0, -0.5, 0.0), (0.0, 0.5, 0.09268), (0.433, -0.25, 0.09154), (-0.433, 0.25, 0.03512), (0.6495, 0.375, 0.0), (-0.2165, -0.125, 0.1752), (0.0, -0.25, 0.04547), (0.0, 0.25, 0.05142), (0.2165, -0.125, 0.0), (-0.2165, 0.125, 0.1453), (0.2165, 0.125, 0.0), (-0.6495, -0.375, 0.0), (0.0, -0.75, 0.1039), (0.0, 0.75, 0.07754), (0.6495, -0.375, 0.1215), (-0.6495, 0.375, 0.1334), (0.2165, 0.625, 0.1059), (0.2165, 0.375, 0.0976), (0.433, 0.5, 0.08881), (0.433, 0.0, 0.0), (0.6495, -0.125, 0.07393), (0.6495, 0.125, 0.0), (0.2165, -0.375, 0.0), (0.2165, -0.625, 0.0), (0.433, -0.5, 0.07765), (-0.2165, -0.375, 0.0), (-0.433, -0.5, 0.1219), (-0.2165, -0.625, 0.0), (-0.433, 0.0, 0.1125), (-0.6495, 0.125, 0.0), (-0.6495, -0.125, 0.0), (-0.2165, 0.375, 0.0), (-0.2165, 0.625, 0.0), (-0.433, 0.5, 0.05097)], [], [(0, 13, 10), (4, 19, 16), (4, 20, 19), (1, 7, 21), (5, 22, 11), (5, 23, 22), (3, 25, 9), (3, 26, 25), (2, 28, 8), (2, 29, 28), (6, 31, 12), (6, 32, 31), (4, 34, 10), (4, 35, 34), (36, 18, 6), (34, 36, 6), (34, 35, 36), (10, 12, 0), (10, 34, 12), (34, 6, 12), (33, 14, 2), (31, 33, 2), (31, 32, 33), (12, 8, 0), (12, 31, 8), (31, 2, 8), (30, 15, 3), (28, 30, 3), (28, 29, 30), (8, 9, 0), (8, 28, 9), (28, 3, 9), (27, 17, 5), (25, 27, 5), (25, 26, 27), (9, 11, 0), (9, 25, 11), (25, 5, 11), (24, 7, 1), (22, 24, 1), (22, 23, 24), (11, 13, 0), (11, 22, 13), (22, 1, 13), (19, 20, 21), (20, 1, 21), (10, 20, 4), (10, 13, 20), (13, 1, 20), (17, 23, 5), (15, 26, 3), (14, 29, 2), (18, 32, 6), (16, 35, 4)])
_uv = me_hillshexinternal.uv_layers.new(name='UVMap')
_uv.uv.foreach_set('vector', [0.0, 0.0, 0.0, 0.0, 0.0, 0.0, 0.0, 0.0, 0.0, 0.0, 0.0, 0.0, 0.0, 0.0, 0.0, 0.0, 0.0, 0.0, 0.0, 0.0, 0.0, 0.0, 0.0, 0.0, 0.0, 0.0, 0.0, 0.0, 0.0, 0.0, 0.0, 0.0, 0.0, 0.0, 0.0, 0.0, 0.0, 0.0, 0.0, 0.0, 0.0, 0.0, 0.0, 0.0, 0.0, 0.0, 0.0, 0.0, 0.0, 0.0, 0.0, 0.0, 0.0, 0.0, 0.0, 0.0, 0.0, 0.0, 0.0, 0.0, 0.0, 0.0, 0.0, 0.0, 0.0, 0.0, 0.0, 0.0, 0.0, 0.0, 0.0, 0.0, 0.0, 0.0, 0.0, 0.0, 0.0, 0.0, 0.0, 0.0, 0.0, 0.0, 0.0, 0.0, 0.0, 0.0, 0.0, 0.0, 0.0, 0.0, 0.0, 0.0, 0.0, 0.0, 0.0, 0.0, 0.0, 0.0, 0.0, 0.0, 0.0, 0.0, 0.0, 0.0, 0.0, 0.0, 0.0, 0.0, 0.0, 0.0, 0.0, 0.0, 0.0, 0.0, 0.0, 0.0, 0.0, 0.0, 0.0, 0.0, 0.0, 0.0, 0.0, 0.0, 0.0, 0.0, 0.0, 0.0, 0.0, 0.0, 0.0, 0.0, 0.0, 0.0, 0.0, 0.0, 0.0, 0.0, 0.0, 0.0, 0.0, 0.0, 0.0, 0.0, 0.0, 0.0, 0.0, 0.0, 0.0, 0.0, 0.0, 0.0, 0.0, 0.0, 0.0, 0.0, 0.0, 0.0, 0.0, 0.0, 0.0, 0.0, 0.0, 0.0, 0.0, 0.0, 0.0, 0.0, 0.0, 0.0, 0.0, 0.0, 0.0, 0.0, 0.0, 0.0, 0.0, 0.0, 0.0, 0.0, 0.0, 0.0, 0.0, 0.0, 0.0, 0.0, 0.0, 0.0, 0.0, 0.0, 0.0, 0.0, 0.0, 0.0, 0.0, 0.0, 0.0, 0.0, 0.0, 0.0, 0.0, 0.0, 0.0, 0.0, 0.0, 0.0, 0.0, 0.0, 0.0, 0.0, 0.0, 0.0, 0.0, 0.0, 0.0, 0.0, 0.0, 0.0, 0.0, 0.0, 0.0, 0.0, 0.0, 0.0, 0.0, 0.0, 0.0, 0.0, 0.0, 0.0, 0.0, 0.0, 0.0, 0.0, 0.0, 0.0, 0.0, 0.0, 0.0, 0.0, 0.0, 0.0, 0.0, 0.0, 0.0, 0.0, 0.0, 0.0, 0.0, 0.0, 0.0, 0.0, 0.0, 0.0, 0.0, 0.0, 0.0, 0.0, 0.0, 0.0, 0.0, 0.0, 0.0, 0.0, 0.0, 0.0, 0.0, 0.0, 0.0, 0.0, 0.0, 0.0, 0.0, 0.0, 0.0, 0.0, 0.0, 0.0, 0.0, 0.0, 0.0, 0.0, 0.0, 0.0, 0.0, 0.0, 0.0, 0.0, 0.0, 0.0, 0.0, 0.0, 0.0, 0.0, 0.0, 0.0, 0.0, 0.0, 0.0, 0.0, 0.0, 0.0, 0.0, 0.0, 0.0, 0.0, 0.0, 0.0, 0.0, 0.0, 0.0, 0.0, 0.0, 0.0, 0.0, 0.0, 0.0, 0.0, 0.0, 0.0, 0.0, 0.0, 0.0, 0.0])
me_hillshexinternal.update()
me_cavehexinternal = bpy.data.meshes.new('CaveHexInternal')
me_cavehexinternal.from_pydata([(0.0, 0.0, 0.0), (0.433, 0.25, 0.1389), (-0.433, -0.25, 0.2594), (0.0, -0.5, 0.08922), (0.0, 0.5, 0.0), (0.433, -0.25, 0.05467), (-0.433, 0.25, 0.09544), (0.6495, 0.375, 0.0), (-0.2165, -0.125, 0.0), (0.0, -0.25, 0.3305), (0.0, 0.25, 0.0), (0.2165, -0.125, 0.1341), (-0.2165, 0.125, 0.0), (0.2165, 0.125, 0.0), (-0.6495, -0.375, 0.0), (0.0, -0.75, 0.0), (0.0, 0.75, 0.0), (0.6495, -0.375, 0.0), (-0.6495, 0.375, 0.0), (0.2165, 0.625, 0.0), (0.2165, 0.375, 0.0), (0.433, 0.5, 0.0), (0.433, 0.0, 0.2285), (0.6495, -0.125, 0.0), (0.6495, 0.125, 0.0), (0.2165, -0.375, 0.1949), (0.2165, -0.625, 0.0), (0.433, -0.5, 0.0), (-0.2165, -0.375, 0.3965), (-0.433, -0.5, 0.02831), (-0.2165, -0.625, 0.02854), (-0.433, 0.0, 0.1162), (-0.6495, 0.125, 0.008471), (-0.6495, -0.125, 0.006565), (-0.2165, 0.375, 0.09155), (-0.2165, 0.625, 0.0), (-0.433, 0.5, 0.0)], [], [(0, 13, 10), (4, 19, 16), (4, 20, 19), (1, 7, 21), (5, 22, 11), (5, 23, 22), (3, 25, 9), (3, 26, 25), (2, 28, 8), (2, 29, 28), (6, 31, 12), (6, 32, 31), (4, 34, 10), (4, 35, 34), (36, 18, 6), (34, 36, 6), (34, 35, 36), (10, 12, 0), (10, 34, 12), (34, 6, 12), (33, 14, 2), (31, 33, 2), (31, 32, 33), (12, 8, 0), (12, 31, 8), (31, 2, 8), (30, 15, 3), (28, 30, 3), (28, 29, 30), (8, 9, 0), (8, 28, 9), (28, 3, 9), (27, 17, 5), (25, 27, 5), (25, 26, 27), (9, 11, 0), (9, 25, 11), (25, 5, 11), (24, 7, 1), (22, 24, 1), (22, 23, 24), (11, 13, 0), (11, 22, 13), (22, 1, 13), (19, 20, 21), (20, 1, 21), (10, 20, 4), (10, 13, 20), (13, 1, 20), (17, 23, 5), (15, 26, 3), (14, 29, 2), (18, 32, 6), (16, 35, 4)])
_uv = me_cavehexinternal.uv_layers.new(name='UVMap')
_uv.uv.foreach_set('vector', [0.0, 0.0, 0.0, 0.0, 0.0, 0.0, 0.0, 0.0, 0.0, 0.0, 0.0, 0.0, 0.0, 0.0, 0.0, 0.0, 0.0, 0.0, 0.0, 0.0, 0.0, 0.0, 0.0, 0.0, 0.0, 0.0, 0.0, 0.0, 0.0, 0.0, 0.0, 0.0, 0.0, 0.0, 0.0, 0.0, 0.0, 0.0, 0.0, 0.0, 0.0, 0.0, 0.0, 0.0, 0.0, 0.0, 0.0, 0.0, 0.0, 0.0, 0.0, 0.0, 0.0, 0.0, 0.0, 0.0, 0.0, 0.0, 0.0, 0.0, 0.0, 0.0, 0.0, 0.0, 0.0, 0.0, 0.0, 0.0, 0.0, 0.0, 0.0, 0.0, 0.0, 0.0, 0.0, 0.0, 0.0, 0.0, 0.0, 0.0, 0.0, 0.0, 0.0, 0.0, 0.0, 0.0, 0.0, 0.0, 0.0, 0.0, 0.0, 0.0, 0.0, 0.0, 0.0, 0.0, 0.0, 0.0, 0.0, 0.0, 0.0, 0.0, 0.0, 0.0, 0.0, 0.0, 0.0, 0.0, 0.0, 0.0, 0.0, 0.0, 0.0, 0.0, 0.0, 0.0, 0.0, 0.0, 0.0, 0.0, 0.0, 0.0, 0.0, 0.0, 0.0, 0.0, 0.0, 0.0, 0.0, 0.0, 0.0, 0.0, 0.0, 0.0, 0.0, 0.0, 0.0, 0.0, 0.0, 0.0, 0.0, 0.0, 0.0, 0.0, 0.0, 0.0, 0.0, 0.0, 0.0, 0.0, 0.0, 0.0, 0.0, 0.0, 0.0, 0.0, 0.0, 0.0, 0.0, 0.0, 0.0, 0.0, 0.0, 0.0, 0.0, 0.0, 0.0, 0.0, 0.0, 0.0, 0.0, 0.0, 0.0, 0.0, 0.0, 0.0, 0.0, 0.0, 0.0, 0.0, 0.0, 0.0, 0.0, 0.0, 0.0, 0.0, 0.0, 0.0, 0.0, 0.0, 0.0, 0.0, 0.0, 0.0, 0.0, 0.0, 0.0, 0.0, 0.0, 0.0, 0.0, 0.0, 0.0, 0.0, 0.0, 0.0, 0.0, 0.0, 0.0, 0.0, 0.0, 0.0, 0.0, 0.0, 0.0, 0.0, 0.0, 0.0, 0.0, 0.0, 0.0, 0.0, 0.0, 0.0, 0.0, 0.0, 0.0, 0.0, 0.0, 0.0, 0.0, 0.0, 0.0, 0.0, 0.0, 0.0, 0.0, 0.0, 0.0, 0.0, 0.0, 0.0, 0.0, 0.0, 0.0, 0.0, 0.0, 0.0, 0.0, 0.0, 0.0, 0.0, 0.0, 0.0, 0.0, 0.0, 0.0, 0.0, 0.0, 0.0, 0.0, 0.0, 0.0, 0.0, 0.0, 0.0, 0.0, 0.0, 0.0, 0.0, 0.0, 0.0, 0.0, 0.0, 0.0, 0.0, 0.0, 0.0, 0.0, 0.0, 0.0, 0.0, 0.0, 0.0, 0.0, 0.0, 0.0, 0.0, 0.0, 0.0, 0.0, 0.0, 0.0, 0.0, 0.0, 0.0, 0.0, 0.0, 0.0, 0.0, 0.0, 0.0, 0.0, 0.0, 0.0, 0.0, 0.0, 0.0, 0.0, 0.0, 0.0, 0.0, 0.0, 0.0, 0.0, 0.0, 0.0, 0.0, 0.0, 0.0, 0.0, 0.0, 0.0, 0.0])
me_cavehexinternal.update()
me_rock = bpy.data.meshes.new('Rock')
me_rock.from_pydata([(0.7236, -0.5257, 0.0), (-0.2764, -0.8506, 0.0), (-0.8944, 0.0, 0.0), (-0.2764, 0.8506, 0.0), (0.7236, 0.5257, 0.0), (0.2764, -0.8506, 0.8631), (-0.7236, -0.5257, 0.8631), (-0.7236, 0.5257, 0.8631), (0.2764, 0.8506, 0.8631), (0.8944, 0.0, 0.8631), (0.0, 0.0, 1.416)], [], [(2, 4, 1), (0, 1, 4), (4, 2, 3), (0, 4, 9), (1, 0, 5), (2, 1, 6), (3, 2, 7), (4, 3, 8), (0, 9, 5), (1, 5, 6), (2, 6, 7), (3, 7, 8), (4, 8, 9), (5, 9, 10), (6, 5, 10), (7, 6, 10), (8, 7, 10), (9, 8, 10)])
_uv = me_rock.uv_layers.new(name='UVMap')
_uv.uv.foreach_set('vector', [0.8182, 0.1575, 0.4545, 0.1575, 1.0, 0.1575, 0.2727, 0.1575, 0.09091, 0.1575, 0.4545, 0.1575, 0.4545, 0.1575, 0.8182, 0.1575, 0.6364, 0.1575, 0.2727, 0.1575, 0.4545, 0.1575, 0.3636, 0.3149, 0.09091, 0.1575, 0.2727, 0.1575, 0.1818, 0.3149, 0.8182, 0.1575, 1.0, 0.1575, 0.9091, 0.3149, 0.6364, 0.1575, 0.8182, 0.1575, 0.7273, 0.3149, 0.4545, 0.1575, 0.6364, 0.1575, 0.5455, 0.3149, 0.2727, 0.1575, 0.3636, 0.3149, 0.1818, 0.3149, 0.09091, 0.1575, 0.1818, 0.3149, 0.0, 0.3149, 0.8182, 0.1575, 0.9091, 0.3149, 0.7273, 0.3149, 0.6364, 0.1575, 0.7273, 0.3149, 0.5455, 0.3149, 0.4545, 0.1575, 0.5455, 0.3149, 0.3636, 0.3149, 0.1818, 0.3149, 0.3636, 0.3149, 0.2727, 0.4724, 0.0, 0.3149, 0.1818, 0.3149, 0.09091, 0.4724, 0.7273, 0.3149, 0.9091, 0.3149, 0.8182, 0.4724, 0.5455, 0.3149, 0.7273, 0.3149, 0.6364, 0.4724, 0.3636, 0.3149, 0.5455, 0.3149, 0.4545, 0.4724])
me_rock.update()
me_bush = bpy.data.meshes.new('Bush')
me_bush.from_pydata([(0.7236, -0.5257, 0.4118), (-0.2764, -0.8506, 0.4118), (-0.8944, 0.0, 0.4118), (-0.2764, 0.8506, 0.4118), (0.7236, 0.5257, 0.4118), (0.2764, -0.8506, 1.306), (-0.7236, -0.5257, 1.306), (-0.7236, 0.5257, 1.306), (0.2764, 0.8506, 1.306), (0.8944, 0.0, 1.306), (0.0, 0.0, 1.859), (-0.1625, -0.5, -6.435e-07), (0.4253, -0.309, -4.051e-07), (0.2629, -0.809, 0.3333), (0.8506, 0.0, 0.3333), (0.4253, 0.309, -4.051e-07), (-0.5257, 0.0, 2.098e-06), (-0.6882, -0.5, 0.3333), (-0.1625, 0.5, -6.435e-07), (-0.6882, 0.5, 0.3333), (0.2629, 0.809, 0.3333), (0.9511, -0.309, 0.8591), (0.9511, 0.309, 0.8591), (0.0, -1.0, 0.8591), (0.5878, -0.809, 0.8591), (-0.9511, -0.309, 0.8591), (-0.5878, -0.809, 0.8591), (-0.5878, 0.809, 0.8591), (-0.9511, 0.309, 0.8591), (0.5878, 0.809, 0.8591), (0.0, 1.0, 0.8591), (0.6882, -0.5, 1.385), (-0.2629, -0.809, 1.385), (-0.8506, 0.0, 1.385), (-0.2629, 0.809, 1.385), (0.6882, 0.5, 1.385), (0.1625, -0.5, 1.71), (0.5257, 0.0, 1.71), (-0.4253, -0.309, 1.71), (-0.4253, 0.309, 1.71), (0.1625, 0.5, 1.71)], [], [(0, 12, 14), (16, 15, 11), (16, 18, 15), (0, 14, 21), (1, 13, 23), (2, 17, 25), (3, 19, 27), (4, 20, 29), (0, 21, 24), (1, 23, 26), (2, 25, 28), (3, 27, 30), (4, 29, 22), (5, 31, 36), (6, 32, 38), (7, 33, 39), (8, 34, 40), (9, 35, 37), (37, 40, 10), (37, 35, 40), (35, 8, 40), (40, 39, 10), (40, 34, 39), (34, 7, 39), (39, 38, 10), (39, 33, 38), (33, 6, 38), (38, 36, 10), (38, 32, 36), (32, 5, 36), (36, 37, 10), (36, 31, 37), (31, 9, 37), (22, 35, 9), (22, 29, 35), (29, 8, 35), (30, 34, 8), (30, 27, 34), (27, 7, 34), (28, 33, 7), (28, 25, 33), (25, 6, 33), (26, 32, 6), (26, 23, 32), (23, 5, 32), (24, 31, 5), (24, 21, 31), (21, 9, 31), (29, 30, 8), (29, 20, 30), (20, 3, 30), (27, 28, 7), (27, 19, 28), (19, 2, 28), (25, 26, 6), (25, 17, 26), (17, 1, 26), (23, 24, 5), (23, 13, 24), (13, 0, 24), (21, 22, 9), (21, 14, 22), (14, 4, 22), (15, 20, 4), (15, 18, 20), (18, 3, 20), (18, 19, 3), (18, 16, 19), (16, 2, 19), (16, 17, 2), (16, 11, 17), (11, 1, 17), (14, 15, 4), (14, 12, 15), (11, 15, 12), (11, 13, 1), (11, 12, 13), (12, 0, 13)])
_uv = me_bush.uv_layers.new(name='UVMap')
_uv.uv.foreach_set('vector', [0.2727, 0.1575, 0.3182, 0.07873, 0.3636, 0.1575, 0.8636, 0.07873, 0.4091, 0.07873, 0.9545, 0.07873, 0.7727, 0.07873, 0.6818, 0.07873, 0.5, 0.07873, 0.2727, 0.1575, 0.3636, 0.1575, 0.3182, 0.2362, 0.09091, 0.1575, 0.1818, 0.1575, 0.1364, 0.2362, 0.8182, 0.1575, 0.9091, 0.1575, 0.8636, 0.2362, 0.6364, 0.1575, 0.7273, 0.1575, 0.6818, 0.2362, 0.4545, 0.1575, 0.5455, 0.1575, 0.5, 0.2362, 0.2727, 0.1575, 0.3182, 0.2362, 0.2273, 0.2362, 0.09091, 0.1575, 0.1364, 0.2362, 0.04546, 0.2362, 0.8182, 0.1575, 0.8636, 0.2362, 0.7727, 0.2362, 0.6364, 0.1575, 0.6818, 0.2362, 0.5909, 0.2362, 0.4545, 0.1575, 0.5, 0.2362, 0.4091, 0.2362, 0.1818, 0.3149, 0.2727, 0.3149, 0.2273, 0.3937, 0.0, 0.3149, 0.09091, 0.3149, 0.04546, 0.3937, 0.7273, 0.3149, 0.8182, 0.3149, 0.7727, 0.3937, 0.5455, 0.3149, 0.6364, 0.3149, 0.5909, 0.3937, 0.3636, 0.3149, 0.4545, 0.3149, 0.4091, 0.3937, 0.4091, 0.3937, 0.5, 0.3937, 0.4545, 0.4724, 0.4091, 0.3937, 0.4545, 0.3149, 0.5, 0.3937, 0.4545, 0.3149, 0.5455, 0.3149, 0.5, 0.3937, 0.5909, 0.3937, 0.6818, 0.3937, 0.6364, 0.4724, 0.5909, 0.3937, 0.6364, 0.3149, 0.6818, 0.3937, 0.6364, 0.3149, 0.7273, 0.3149, 0.6818, 0.3937, 0.7727, 0.3937, 0.8636, 0.3937, 0.8182, 0.4724, 0.7727, 0.3937, 0.8182, 0.3149, 0.8636, 0.3937, 0.8182, 0.3149, 0.9091, 0.3149, 0.8636, 0.3937, 0.04546, 0.3937, 0.1364, 0.3937, 0.09091, 0.4724, 0.04546, 0.3937, 0.09091, 0.3149, 0.1364, 0.3937, 0.09091, 0.3149, 0.1818, 0.3149, 0.1364, 0.3937, 0.2273, 0.3937, 0.3182, 0.3937, 0.2727, 0.4724, 0.2273, 0.3937, 0.2727, 0.3149, 0.3182, 0.3937, 0.2727, 0.3149, 0.3636, 0.3149, 0.3182, 0.3937, 0.4091, 0.2362, 0.4545, 0.3149, 0.3636, 0.3149, 0.4091, 0.2362, 0.5, 0.2362, 0.4545, 0.3149, 0.5, 0.2362, 0.5455, 0.3149, 0.4545, 0.3149, 0.5909, 0.2362, 0.6364, 0.3149, 0.5455, 0.3149, 0.5909, 0.2362, 0.6818, 0.2362, 0.6364, 0.3149, 0.6818, 0.2362, 0.7273, 0.3149, 0.6364, 0.3149, 0.7727, 0.2362, 0.8182, 0.3149, 0.7273, 0.3149, 0.7727, 0.2362, 0.8636, 0.2362, 0.8182, 0.3149, 0.8636, 0.2362, 0.9091, 0.3149, 0.8182, 0.3149, 0.04546, 0.2362, 0.09091, 0.3149, 0.0, 0.3149, 0.04546, 0.2362, 0.1364, 0.2362, 0.09091, 0.3149, 0.1364, 0.2362, 0.1818, 0.3149, 0.09091, 0.3149, 0.2273, 0.2362, 0.2727, 0.3149, 0.1818, 0.3149, 0.2273, 0.2362, 0.3182, 0.2362, 0.2727, 0.3149, 0.3182, 0.2362, 0.3636, 0.3149, 0.2727, 0.3149, 0.5, 0.2362, 0.5909, 0.2362, 0.5455, 0.3149, 0.5, 0.2362, 0.5455, 0.1575, 0.5909, 0.2362, 0.5455, 0.1575, 0.6364, 0.1575, 0.5909, 0.2362, 0.6818, 0.2362, 0.7727, 0.2362, 0.7273, 0.3149, 0.6818, 0.2362, 0.7273, 0.1575, 0.7727, 0.2362, 0.7273, 0.1575, 0.8182, 0.1575, 0.7727, 0.2362, 0.8636, 0.2362, 0.9545, 0.2362, 0.9091, 0.3149, 0.8636, 0.2362, 0.9091, 0.1575, 0.9545, 0.2362, 0.9091, 0.1575, 1.0, 0.1575, 0.9545, 0.2362, 0.1364, 0.2362, 0.2273, 0.2362, 0.1818, 0.3149, 0.1364, 0.2362, 0.1818, 0.1575, 0.2273, 0.2362, 0.1818, 0.1575, 0.2727, 0.1575, 0.2273, 0.2362, 0.3182, 0.2362, 0.4091, 0.2362, 0.3636, 0.3149, 0.3182, 0.2362, 0.3636, 0.1575, 0.4091, 0.2362, 0.3636, 0.1575, 0.4545, 0.1575, 0.4091, 0.2362, 0.5, 0.07873, 0.5455, 0.1575, 0.4545, 0.1575, 0.5, 0.07873, 0.5909, 0.07873, 0.5455, 0.1575, 0.5909, 0.07873, 0.6364, 0.1575, 0.5455, 0.1575, 0.6818, 0.07873, 0.7273, 0.1575, 0.6364, 0.1575, 0.6818, 0.07873, 0.7727, 0.07873, 0.7273, 0.1575, 0.7727, 0.07873, 0.8182, 0.1575, 0.7273, 0.1575, 0.8636, 0.07873, 0.9091, 0.1575, 0.8182, 0.1575, 0.8636, 0.07873, 0.9545, 0.07873, 0.9091, 0.1575, 0.9545, 0.07873, 1.0, 0.1575, 0.9091, 0.1575, 0.3636, 0.1575, 0.4091, 0.07873, 0.4545, 0.1575, 0.3636, 0.1575, 0.3182, 0.07873, 0.4091, 0.07873, 0.1364, 0.07873, 0.4091, 0.07873, 0.2273, 0.07873, 0.1364, 0.07873, 0.1818, 0.1575, 0.09091, 0.1575, 0.1364, 0.07873, 0.2273, 0.07873, 0.1818, 0.1575, 0.2273, 0.07873, 0.2727, 0.1575, 0.1818, 0.1575])
me_bush.materials.append(mat_material)
me_bush.update()
me_farm = bpy.data.meshes.new('Farm')
me_farm.from_pydata([(-0.08075, 0.08055, 0.0), (-0.08075, 0.08055, 0.08184), (0.1612, 0.08085, 0.0), (0.1612, 0.08085, 0.08184), (-0.08065, -9.833e-05, 0.0), (-0.08065, -9.833e-05, 0.08184), (0.1613, 0.0001967, 0.0), (0.1613, 0.0001967, 0.08184), (0.0, 0.0, 0.0), (0.0, 0.0, 0.08184), (-0.08046, -0.1614, 0.0), (-0.08046, -0.1614, 0.08184), (0.0001967, -0.1613, 0.0), (0.0001967, -0.1613, 0.08184), (-0.04033, -4.917e-05, 0.1222), (-0.04013, -0.1614, 0.1222), (0.1613, 0.04052, 0.1222), (-0.0807, 0.04023, 0.1222), (-0.04038, 0.04028, 0.1222), (0.1613, 0.0001967, 0.05858), (0.08065, 9.833e-05, 0.0), (0.08065, 9.833e-05, 0.08184), (0.0, 0.0, 0.05858), (0.08065, 9.833e-05, 0.05858), (0.0, 0.0, 0.02988), (0.04033, 4.918e-05, 0.0), (0.04033, 4.918e-05, 0.05858), (0.08065, 9.833e-05, 0.02988), (0.04033, 4.918e-05, 0.02988), (0.04023, 0.0807, 0.0), (-0.08075, 0.08055, 0.04151), (0.04023, 0.0807, 0.08184), (0.1612, 0.08085, 0.06073), (0.04023, 0.0807, 0.06073), (0.1612, 0.08085, 0.03096), (0.1007, 0.08077, 0.0), (0.1007, 0.08077, 0.06073), (0.04023, 0.0807, 0.03096), (0.1007, 0.08077, 0.03096)], [], [(33, 31, 3, 32, 36), (2, 34, 32, 3, 16, 7, 19, 6), (5, 4, 10, 11), (4, 5, 17, 1, 30, 0), (16, 3, 31, 1, 17, 18), (23, 21, 9, 22, 26), (12, 13, 15, 11, 10), (8, 24, 22, 9, 13, 12), (4, 8, 12, 10), (14, 5, 11, 15), (9, 14, 15, 13), (18, 9, 16), (14, 9, 18), (5, 14, 18), (17, 5, 18), (7, 16, 9, 21), (28, 26, 22, 24), (6, 19, 23, 27, 20), (19, 7, 21, 23), (25, 28, 24, 8), (23, 26, 33, 36), (38, 36, 32, 34), (0, 30, 33, 37, 29), (30, 1, 31, 33), (35, 38, 34, 2), (25, 29, 37, 33, 26, 28), (20, 27, 23, 36, 38, 35)])
_uv = me_farm.uv_layers.new(name='UVMap')
_uv.uv.foreach_set('vector', [0.5, 0.125, 0.625, 0.125, 0.625, 0.25, 0.5, 0.25, 0.5, 0.1875, 0.375, 0.25, 0.4375, 0.25, 0.5, 0.25, 0.625, 0.25, 0.625, 0.375, 0.625, 0.5, 0.5, 0.5, 0.375, 0.5, 0.625, 0.75, 0.375, 0.75, 0.375, 0.75, 0.625, 0.75, 0.375, 0.75, 0.625, 0.75, 0.625, 0.875, 0.625, 1.0, 0.5, 1.0, 0.375, 1.0, 0.75, 0.5, 0.875, 0.5, 0.875, 0.625, 0.875, 0.75, 0.75, 0.75, 0.75, 0.625, 0.5, 0.5625, 0.625, 0.5625, 0.625, 0.625, 0.5, 0.625, 0.5, 0.5938, 0.375, 0.625, 0.625, 0.625, 0.625, 0.6875, 0.625, 0.75, 0.375, 0.75, 0.375, 0.625, 0.4375, 0.625, 0.5, 0.625, 0.625, 0.625, 0.625, 0.625, 0.375, 0.625, 0.375, 0.75, 0.375, 0.625, 0.375, 0.625, 0.375, 0.75, 0.625, 0.6875, 0.625, 0.75, 0.625, 0.75, 0.625, 0.6875, 0.625, 0.625, 0.625, 0.6875, 0.625, 0.6875, 0.625, 0.625, 0.75, 0.625, 0.625, 0.625, 0.75, 0.5, 0.625, 0.6875, 0.625, 0.625, 0.75, 0.625, 0.625, 0.75, 0.625, 0.6875, 0.75, 0.625, 0.75, 0.75, 0.625, 0.75, 0.75, 0.625, 0.625, 0.5, 0.75, 0.5, 0.625, 0.625, 0.625, 0.5625, 0.4375, 0.5938, 0.5, 0.5938, 0.5, 0.625, 0.4375, 0.625, 0.375, 0.5, 0.5, 0.5, 0.5, 0.5625, 0.4375, 0.5625, 0.375, 0.5625, 0.5, 0.5, 0.625, 0.5, 0.625, 0.5625, 0.5, 0.5625, 0.375, 0.5938, 0.4375, 0.5938, 0.4375, 0.625, 0.375, 0.625, 0.5, 0.5625, 0.5, 0.5938, 0.5, 0.125, 0.5, 0.1875, 0.4375, 0.1875, 0.5, 0.1875, 0.5, 0.25, 0.4375, 0.25, 0.375, 0.0, 0.5, 0.0, 0.5, 0.125, 0.4375, 0.125, 0.375, 0.125, 0.5, 0.0, 0.625, 0.0, 0.625, 0.125, 0.5, 0.125, 0.375, 0.1875, 0.4375, 0.1875, 0.4375, 0.25, 0.375, 0.25, 0.375, 0.5938, 0.375, 0.125, 0.4375, 0.125, 0.5, 0.125, 0.5, 0.5938, 0.4375, 0.5938, 0.375, 0.5625, 0.4375, 0.5625, 0.5, 0.5625, 0.5, 0.1875, 0.4375, 0.1875, 0.375, 0.1875])
me_farm.update()
me_house = bpy.data.meshes.new('House')
me_house.from_pydata([(-0.03801, 0.07566, 0.0), (-0.03801, 0.07566, 0.07863), (0.03846, 0.07544, 0.0), (0.03846, 0.07544, 0.07863), (-0.03846, -0.07544, 0.0), (-0.03846, -0.07544, 0.07863), (0.03801, -0.07566, 0.0), (0.03801, -0.07566, 0.07863), (0.0002254, 0.07555, 0.1169), (-0.0002254, -0.07555, 0.1169)], [], [(0, 1, 8, 3, 2), (2, 3, 7, 6), (6, 7, 9, 5, 4), (4, 5, 1, 0), (2, 6, 4, 0), (9, 8, 1, 5), (7, 3, 8, 9)])
_uv = me_house.uv_layers.new(name='UVMap')
_uv.uv.foreach_set('vector', [0.375, 0.0, 0.625, 0.0, 0.625, 0.125, 0.625, 0.25, 0.375, 0.25, 0.375, 0.25, 0.625, 0.25, 0.625, 0.5, 0.375, 0.5, 0.375, 0.5, 0.625, 0.5, 0.625, 0.625, 0.625, 0.75, 0.375, 0.75, 0.375, 0.75, 0.625, 0.75, 0.625, 1.0, 0.375, 1.0, 0.125, 0.5, 0.375, 0.5, 0.375, 0.75, 0.125, 0.75, 0.625, 0.625, 0.875, 0.625, 0.875, 0.75, 0.625, 0.75, 0.625, 0.5, 0.875, 0.5, 0.875, 0.625, 0.625, 0.625])
me_house.update()
me_leadershut = bpy.data.meshes.new('LeadersHut')
me_leadershut.from_pydata([(-0.07109, -0.0721, 0.0), (-0.07109, -0.0721, 0.08049), (-0.0721, 0.07109, 0.0), (-0.0721, 0.07109, 0.08049), (0.0721, -0.07109, 0.0), (0.0721, -0.07109, 0.08049), (0.07109, 0.0721, 0.0), (0.07109, 0.0721, 0.08049), (0.0, 0.0, 0.1593)], [], [(2, 3, 7, 6), (3, 2, 0, 1), (5, 1, 0, 4), (7, 5, 4, 6), (2, 6, 4, 0), (8, 7, 3), (5, 7, 8), (5, 8, 1), (3, 1, 8)])
_uv = me_leadershut.uv_layers.new(name='UVMap')
_uv.uv.foreach_set('vector', [0.125, 0.5, 0.0, 0.0, 0.0, 0.0, 0.375, 0.5, 0.0, 0.0, 0.125, 0.5, 0.125, 0.75, 0.0, 0.0, 0.0, 0.0, 0.0, 0.0, 0.125, 0.75, 0.375, 0.75, 0.0, 0.0, 0.0, 0.0, 0.375, 0.75, 0.375, 0.5, 0.125, 0.5, 0.375, 0.5, 0.375, 0.75, 0.125, 0.75, 0.0, 0.0, 0.0, 0.0, 0.0, 0.0, 0.0, 0.0, 0.0, 0.0, 0.0, 0.0, 0.0, 0.0, 0.0, 0.0, 0.0, 0.0, 0.0, 0.0, 0.0, 0.0, 0.0, 0.0])
me_leadershut.update()
me_outpost = bpy.data.meshes.new('Outpost')
me_outpost.from_pydata([(-1.402, 0.185, 0.0), (-1.402, 0.185, 2.003), (0.185, 1.402, 0.0), (0.185, 1.402, 2.003), (-0.185, -1.402, 0.0), (-0.185, -1.402, 2.003), (1.402, -0.185, 0.0), (1.402, -0.185, 2.003)], [], [(0, 1, 3, 2), (2, 3, 7, 6), (6, 7, 5, 4), (4, 5, 1, 0), (2, 6, 4, 0), (7, 3, 1, 5)])
_uv = me_outpost.uv_layers.new(name='UVMap')
_uv.uv.foreach_set('vector', [0.375, 0.0, 0.625, 0.0, 0.625, 0.25, 0.375, 0.25, 0.375, 0.25, 0.625, 0.25, 0.625, 0.5, 0.375, 0.5, 0.375, 0.5, 0.625, 0.5, 0.625, 0.75, 0.375, 0.75, 0.375, 0.75, 0.625, 0.75, 0.625, 1.0, 0.375, 1.0, 0.125, 0.5, 0.375, 0.5, 0.375, 0.75, 0.125, 0.75, 0.625, 0.5, 0.875, 0.5, 0.875, 0.75, 0.625, 0.75])
me_outpost.update()
me_player = bpy.data.meshes.new('Player')
me_player.from_pydata([(-0.327, 0.07584, 0.5587), (-0.3424, 0.07584, 0.5497), (-0.3567, 0.07584, 0.5404), (-0.3696, 0.07584, 0.5307), (-0.381, 0.07584, 0.5202), (-0.3904, 0.07584, 0.5085), (-0.3975, 0.07584, 0.4952), (-0.4019, 0.07584, 0.4808), (-0.4034, 0.07584, 0.4659), (-0.4019, 0.07584, 0.4509), (-0.3975, 0.07584, 0.4365), (-0.3904, 0.07584, 0.4233), (-0.3809, 0.07584, 0.4117), (-0.3693, 0.07584, 0.4021), (-0.356, 0.07584, 0.395), (-0.3416, 0.07584, 0.3905), (-0.3267, 0.07584, 0.3879), (-0.3115, 0.07584, 0.3865), (-0.2953, 0.07584, 0.3858), (-0.276, 0.07584, 0.3848), (-0.2549, 0.07584, 0.3816), (-0.2382, 0.07584, 0.374), (-0.2316, 0.07584, 0.3597), (-0.2371, 0.07584, 0.3347), (-0.2544, 0.07584, 0.2957), (-0.2826, 0.07584, 0.2411), (-0.3168, 0.07584, 0.1738), (-0.3464, 0.07584, 0.1062), (-0.362, 0.07584, 0.05306), (-0.3686, 0.07584, 0.02066), (-0.2879, 0.07584, 0.5791), (-0.3103, 0.07584, 0.5679), (-0.001751, 0.07584, 0.8078), (-0.02492, 0.07584, 0.8055), (-0.04734, 0.07584, 0.7993), (-0.0682, 0.07584, 0.789), (-0.08669, 0.07584, 0.7743), (-0.102, 0.07584, 0.7558), (-0.1135, 0.07584, 0.7349), (-0.1209, 0.07584, 0.7125), (-0.1256, 0.07584, 0.6889), (-0.1291, 0.07584, 0.664), (-0.1318, 0.07584, 0.6396), (0.1299, 0.07584, 0.6518), (0.1277, 0.07584, 0.6677), (0.1248, 0.07584, 0.6889), (0.1199, 0.07584, 0.7124), (0.1123, 0.07584, 0.7351), (0.1011, 0.07584, 0.7564), (0.08546, 0.07584, 0.775), (0.066, 0.07584, 0.7896), (0.04424, 0.07584, 0.7999), (0.02147, 0.07584, 0.8059), (0.3029, 0.07584, 0.5725), (0.2713, 0.07584, 0.5874), (0.2368, 0.07584, 0.6012), (0.2019, 0.07584, 0.6137), (0.1695, 0.07584, 0.6249), (0.3667, 0.07584, 0.01794), (0.3616, 0.07584, 0.04808), (0.3502, 0.07584, 0.0965), (0.3251, 0.07584, 0.1586), (0.2912, 0.07584, 0.2263), (0.2588, 0.07584, 0.2893), (0.2375, 0.07584, 0.3368), (0.2312, 0.07584, 0.364), (0.2376, 0.07584, 0.3765), (0.2551, 0.07584, 0.3824), (0.2837, 0.07584, 0.386), (0.316, 0.07584, 0.3886), (0.3412, 0.07584, 0.3916), (0.3584, 0.07584, 0.3959), (0.3723, 0.07584, 0.4027), (0.3844, 0.07584, 0.4123), (0.3935, 0.07584, 0.4244), (0.3994, 0.07584, 0.4379), (0.4023, 0.07584, 0.452), (0.4029, 0.07584, 0.4666), (0.401, 0.07584, 0.4808), (0.3963, 0.07584, 0.4944), (0.3893, 0.07584, 0.5072), (0.3804, 0.07584, 0.5189), (0.3695, 0.07584, 0.5299), (0.3542, 0.07584, 0.5419), (0.3318, 0.07584, 0.5565), (-0.2155, 0.07584, 0.6091), (-0.1757, 0.07584, 0.623), (-0.2556, 0.07584, 0.5934), (-0.3536, 0.07584, 0.0006185), (-0.1215, 0.07584, 0.0), (-0.1089, 0.07584, 0.008418), (-0.06316, 0.07584, 0.07549), (-0.02972, 0.07584, 0.1324), (-0.0005009, 0.07584, 0.16), (0.02869, 0.07584, 0.1336), (0.06233, 0.07584, 0.07719), (0.1087, 0.07584, 0.009718), (0.1215, 0.07584, 0.000193), (0.3525, 0.07584, 0.0), (0.1315, 0.07584, 0.6393), (-0.3424, -0.07584, 0.5497), (-0.327, -0.07584, 0.5587), (-0.3567, -0.07584, 0.5404), (-0.3696, -0.07584, 0.5307), (-0.381, -0.07584, 0.5202), (-0.3904, -0.07584, 0.5085), (-0.3975, -0.07584, 0.4952), (-0.4019, -0.07584, 0.4808), (-0.4034, -0.07584, 0.4659), (-0.4019, -0.07584, 0.4509), (-0.3975, -0.07584, 0.4365), (-0.3904, -0.07584, 0.4233), (-0.3809, -0.07584, 0.4117), (-0.3693, -0.07584, 0.4021), (-0.356, -0.07584, 0.395), (-0.3416, -0.07584, 0.3905), (-0.3267, -0.07584, 0.3879), (-0.3115, -0.07584, 0.3865), (-0.2953, -0.07584, 0.3858), (-0.276, -0.07584, 0.3848), (-0.2549, -0.07584, 0.3816), (-0.2382, -0.07584, 0.374), (-0.2316, -0.07584, 0.3597), (-0.2371, -0.07584, 0.3347), (-0.2544, -0.07584, 0.2957), (-0.2826, -0.07584, 0.2411), (-0.3168, -0.07584, 0.1738), (-0.3464, -0.07584, 0.1062), (-0.362, -0.07584, 0.05306), (-0.3686, -0.07584, 0.02066), (-0.1757, -0.07584, 0.623), (-0.1318, -0.07584, 0.6396), (-0.3103, -0.07584, 0.5679), (-0.2879, -0.07584, 0.5791), (-0.02492, -0.07584, 0.8055), (-0.001751, -0.07584, 0.8078), (-0.04734, -0.07584, 0.7993), (-0.0682, -0.07584, 0.789), (-0.08669, -0.07584, 0.7743), (-0.102, -0.07584, 0.7558), (-0.1135, -0.07584, 0.7349), (-0.1209, -0.07584, 0.7125), (-0.1256, -0.07584, 0.6889), (-0.1291, -0.07584, 0.664), (0.1277, -0.07584, 0.6677), (0.1299, -0.07584, 0.6518), (0.1248, -0.07584, 0.6889), (0.1199, -0.07584, 0.7124), (0.1123, -0.07584, 0.7351), (0.1011, -0.07584, 0.7564), (0.08546, -0.07584, 0.775), (0.066, -0.07584, 0.7896), (0.04424, -0.07584, 0.7999), (0.02147, -0.07584, 0.8059), (0.2713, -0.07584, 0.5874), (0.3029, -0.07584, 0.5725), (0.2368, -0.07584, 0.6012), (0.2019, -0.07584, 0.6137), (0.1695, -0.07584, 0.6249), (0.3525, -0.07584, 0.0), (0.3667, -0.07584, 0.01794), (0.3616, -0.07584, 0.04808), (0.3502, -0.07584, 0.0965), (0.3251, -0.07584, 0.1586), (0.2912, -0.07584, 0.2263), (0.2588, -0.07584, 0.2893), (0.2375, -0.07584, 0.3368), (0.2312, -0.07584, 0.364), (0.2376, -0.07584, 0.3765), (0.2551, -0.07584, 0.3824), (0.2837, -0.07584, 0.386), (0.316, -0.07584, 0.3886), (0.3412, -0.07584, 0.3916), (0.3584, -0.07584, 0.3959), (0.3723, -0.07584, 0.4027), (0.3844, -0.07584, 0.4123), (0.3935, -0.07584, 0.4244), (0.3994, -0.07584, 0.4379), (0.4023, -0.07584, 0.452), (0.4029, -0.07584, 0.4666), (0.401, -0.07584, 0.4808), (0.3963, -0.07584, 0.4944), (0.3893, -0.07584, 0.5072), (0.3804, -0.07584, 0.5189), (0.3695, -0.07584, 0.5299), (0.3542, -0.07584, 0.5419), (0.3318, -0.07584, 0.5565), (-0.2556, -0.07584, 0.5934), (-0.2155, -0.07584, 0.6091), (-0.3536, -0.07584, 1.49e-08), (-0.1215, -0.07584, 0.0), (-0.1089, -0.07584, 0.008418), (-0.06316, -0.07584, 0.07549), (-0.02972, -0.07584, 0.1324), (-0.0005009, -0.07584, 0.16), (0.02869, -0.07584, 0.1336), (0.06233, -0.07584, 0.07719), (0.1087, -0.07584, 0.009718), (0.1215, -0.07584, 0.0), (0.1315, -0.07584, 0.6393)], [], [(1, 0, 31, 30, 87, 85, 86, 42, 41, 40, 39, 38, 37, 36, 35, 34, 33, 32, 52, 51, 50, 49, 48, 47, 46, 45, 44, 43, 99, 57, 56, 55, 54, 53, 84, 83, 82, 81, 80, 79, 78, 77, 76, 75, 74, 73, 72, 71, 70, 69, 68, 67, 66, 65, 64, 63, 62, 61, 60, 59, 58, 98, 97, 96, 95, 94, 93, 92, 91, 90, 89, 88, 29, 28, 27, 26, 25, 24, 23, 22, 21, 20, 19, 18, 17, 16, 15, 14, 13, 12, 11, 10, 9, 8, 7, 6, 5, 4, 3, 2), (100, 102, 103, 104, 105, 106, 107, 108, 109, 110, 111, 112, 113, 114, 115, 116, 117, 118, 119, 120, 121, 122, 123, 124, 125, 126, 127, 128, 129, 189, 190, 191, 192, 193, 194, 195, 196, 197, 198, 159, 160, 161, 162, 163, 164, 165, 166, 167, 168, 169, 170, 171, 172, 173, 174, 175, 176, 177, 178, 179, 180, 181, 182, 183, 184, 185, 186, 155, 154, 156, 157, 158, 199, 145, 144, 146, 147, 148, 149, 150, 151, 152, 153, 135, 134, 136, 137, 138, 139, 140, 141, 142, 143, 131, 130, 188, 187, 133, 132, 101), (19, 20, 120, 119), (72, 73, 175, 174), (20, 21, 121, 120), (73, 74, 176, 175), (21, 22, 122, 121), (74, 75, 177, 176), (22, 23, 123, 122), (75, 76, 178, 177), (23, 24, 124, 123), (76, 77, 179, 178), (24, 25, 125, 124), (77, 78, 180, 179), (25, 26, 126, 125), (78, 79, 181, 180), (26, 27, 127, 126), (79, 80, 182, 181), (27, 28, 128, 127), (80, 81, 183, 182), (28, 29, 129, 128), (81, 82, 184, 183), (42, 86, 130, 131), (82, 83, 185, 184), (30, 31, 132, 133), (83, 84, 186, 185), (31, 0, 101, 132), (84, 53, 155, 186), (32, 33, 134, 135), (85, 87, 187, 188), (33, 34, 136, 134), (86, 85, 188, 130), (34, 35, 137, 136), (87, 30, 133, 187), (35, 36, 138, 137), (29, 88, 189, 129), (36, 37, 139, 138), (88, 89, 190, 189), (37, 38, 140, 139), (89, 90, 191, 190), (38, 39, 141, 140), (90, 91, 192, 191), (39, 40, 142, 141), (91, 92, 193, 192), (40, 41, 143, 142), (92, 93, 194, 193), (41, 42, 131, 143), (93, 94, 195, 194), (43, 44, 144, 145), (94, 95, 196, 195), (44, 45, 146, 144), (95, 96, 197, 196), (45, 46, 147, 146), (96, 97, 198, 197), (46, 47, 148, 147), (97, 98, 159, 198), (47, 48, 149, 148), (57, 99, 199, 158), (48, 49, 150, 149), (99, 43, 145, 199), (49, 50, 151, 150), (50, 51, 152, 151), (51, 52, 153, 152), (52, 32, 135, 153), (0, 1, 100, 101), (53, 54, 154, 155), (1, 2, 102, 100), (54, 55, 156, 154), (2, 3, 103, 102), (55, 56, 157, 156), (3, 4, 104, 103), (56, 57, 158, 157), (4, 5, 105, 104), (98, 58, 160, 159), (5, 6, 106, 105), (58, 59, 161, 160), (6, 7, 107, 106), (59, 60, 162, 161), (7, 8, 108, 107), (60, 61, 163, 162), (8, 9, 109, 108), (61, 62, 164, 163), (9, 10, 110, 109), (62, 63, 165, 164), (10, 11, 111, 110), (63, 64, 166, 165), (11, 12, 112, 111), (64, 65, 167, 166), (12, 13, 113, 112), (65, 66, 168, 167), (13, 14, 114, 113), (66, 67, 169, 168), (14, 15, 115, 114), (67, 68, 170, 169), (15, 16, 116, 115), (68, 69, 171, 170), (16, 17, 117, 116), (69, 70, 172, 171), (17, 18, 118, 117), (70, 71, 173, 172), (18, 19, 119, 118), (71, 72, 174, 173)])
_uv = me_player.uv_layers.new(name='UVMap')
_uv.uv.foreach_set('vector', [0.1381, 0.8018, 0.1337, 0.7941, 0.1291, 0.7858, 0.1235, 0.7747, 0.1164, 0.7586, 0.1086, 0.7387, 0.1017, 0.7189, 0.09347, 0.697, 0.08135, 0.6957, 0.069, 0.6939, 0.0573, 0.6916, 0.04619, 0.6879, 0.0358, 0.6822, 0.02661, 0.6746, 0.01933, 0.6654, 0.01422, 0.655, 0.01112, 0.6439, 0.01, 0.6323, 0.01092, 0.6208, 0.0139, 0.6095, 0.019, 0.5986, 0.02627, 0.589, 0.03549, 0.5812, 0.04608, 0.5756, 0.05735, 0.5718, 0.06901, 0.5694, 0.07951, 0.568, 0.08745, 0.5669, 0.09363, 0.566, 0.1008, 0.5472, 0.1064, 0.531, 0.1126, 0.5137, 0.1194, 0.4965, 0.1268, 0.4808, 0.1348, 0.4664, 0.142, 0.4553, 0.1479, 0.4477, 0.1534, 0.4422, 0.1592, 0.4378, 0.1656, 0.4344, 0.1723, 0.432, 0.1794, 0.4311, 0.1866, 0.4314, 0.1937, 0.4328, 0.2003, 0.4357, 0.2063, 0.4403, 0.2111, 0.4463, 0.2145, 0.4532, 0.2166, 0.4618, 0.2181, 0.4743, 0.2194, 0.4903, 0.2212, 0.5046, 0.2241, 0.5133, 0.2303, 0.5165, 0.2439, 0.5133, 0.2674, 0.5028, 0.2987, 0.4866, 0.3323, 0.4698, 0.3631, 0.4573, 0.3872, 0.4516, 0.4021, 0.4491, 0.4111, 0.4561, 0.411, 0.571, 0.4062, 0.5774, 0.3727, 0.6005, 0.3447, 0.6172, 0.3316, 0.6317, 0.3453, 0.6463, 0.3736, 0.6629, 0.4069, 0.6856, 0.4111, 0.6919, 0.4107, 0.8073, 0.4008, 0.8148, 0.3847, 0.8115, 0.3583, 0.8038, 0.3247, 0.7891, 0.2914, 0.7721, 0.2642, 0.758, 0.2449, 0.7494, 0.2325, 0.7467, 0.2253, 0.7499, 0.2216, 0.7583, 0.22, 0.7687, 0.2195, 0.7783, 0.2191, 0.7864, 0.2185, 0.794, 0.2172, 0.8014, 0.2149, 0.8086, 0.2114, 0.8152, 0.2067, 0.8209, 0.2009, 0.8257, 0.1943, 0.8292, 0.1872, 0.8314, 0.1797, 0.8321, 0.1723, 0.8314, 0.1652, 0.8292, 0.1586, 0.8257, 0.1528, 0.821, 0.1476, 0.8153, 0.1427, 0.8089, 0.1381, 0.04034, 0.1427, 0.03319, 0.1476, 0.02677, 0.1528, 0.02114, 0.1586, 0.01643, 0.1652, 0.0129, 0.1723, 0.01073, 0.1797, 0.01, 0.1872, 0.01073, 0.1943, 0.0129, 0.2009, 0.01643, 0.2067, 0.02117, 0.2114, 0.02695, 0.2149, 0.03354, 0.2172, 0.0407, 0.2185, 0.04814, 0.2191, 0.05568, 0.2195, 0.06377, 0.22, 0.07336, 0.2216, 0.08383, 0.2253, 0.09216, 0.2325, 0.09544, 0.2449, 0.09271, 0.2642, 0.08409, 0.2914, 0.07005, 0.3247, 0.05304, 0.3583, 0.03835, 0.3847, 0.03057, 0.4008, 0.02729, 0.4111, 0.03477, 0.4111, 0.1502, 0.4069, 0.1565, 0.3736, 0.1792, 0.3453, 0.1958, 0.3316, 0.2104, 0.3447, 0.2249, 0.3727, 0.2416, 0.4062, 0.2647, 0.4111, 0.2711, 0.4111, 0.386, 0.4021, 0.393, 0.3872, 0.3905, 0.3631, 0.3848, 0.3323, 0.3723, 0.2987, 0.3555, 0.2674, 0.3393, 0.2439, 0.3288, 0.2303, 0.3256, 0.2241, 0.3288, 0.2212, 0.3375, 0.2194, 0.3518, 0.2181, 0.3678, 0.2166, 0.3803, 0.2145, 0.3889, 0.2111, 0.3958, 0.2063, 0.4018, 0.2003, 0.4064, 0.1937, 0.4093, 0.1866, 0.4107, 0.1794, 0.4111, 0.1723, 0.4101, 0.1656, 0.4077, 0.1592, 0.4043, 0.1534, 0.3999, 0.1479, 0.3944, 0.142, 0.3868, 0.1348, 0.3757, 0.1268, 0.3613, 0.1194, 0.3456, 0.1126, 0.3284, 0.1064, 0.3111, 0.1008, 0.2949, 0.09363, 0.2761, 0.08745, 0.2752, 0.07951, 0.2742, 0.06901, 0.2727, 0.05735, 0.2703, 0.04608, 0.2665, 0.03549, 0.2609, 0.02627, 0.2531, 0.019, 0.2435, 0.0139, 0.2326, 0.01092, 0.2213, 0.01, 0.2098, 0.01112, 0.1982, 0.01422, 0.1871, 0.01933, 0.1767, 0.02661, 0.1675, 0.0358, 0.1599, 0.04619, 0.1542, 0.0573, 0.1505, 0.069, 0.1482, 0.08135, 0.1464, 0.09347, 0.1451, 0.1017, 0.1232, 0.1086, 0.1034, 0.1164, 0.08351, 0.1235, 0.06741, 0.1291, 0.05627, 0.1337, 0.04796, 0.7268, 0.2205, 0.6942, 0.2205, 0.6942, 0.3058, 0.7268, 0.3058, 0.7268, 0.1479, 0.7268, 0.1153, 0.6416, 0.1153, 0.6416, 0.1479, 0.4637, 0.2205, 0.4311, 0.2205, 0.4311, 0.3058, 0.4637, 0.3058, 0.5163, 0.3584, 0.5163, 0.3258, 0.4311, 0.3258, 0.4311, 0.3584, 0.4637, 0.3784, 0.4311, 0.3784, 0.4311, 0.4637, 0.4637, 0.4637, 0.5163, 0.5163, 0.5163, 0.4837, 0.4311, 0.4837, 0.4311, 0.5163, 0.5163, 0.2205, 0.4837, 0.2205, 0.4837, 0.3058, 0.5163, 0.3058, 0.5689, 0.4111, 0.5689, 0.3784, 0.4837, 0.3784, 0.4837, 0.4111, 0.5689, 0.01, 0.5363, 0.01, 0.5363, 0.09526, 0.5689, 0.09526, 0.5689, 0.4637, 0.5689, 0.4311, 0.4837, 0.4311, 0.4837, 0.4637, 0.5689, 0.1153, 0.5363, 0.1153, 0.5363, 0.2005, 0.5689, 0.2005, 0.5163, 0.5689, 0.5163, 0.5363, 0.4311, 0.5363, 0.4311, 0.5689, 0.5689, 0.2205, 0.5363, 0.2205, 0.5363, 0.3058, 0.5689, 0.3058, 0.6216, 0.3584, 0.6216, 0.3258, 0.5363, 0.3258, 0.5363, 0.3584, 0.5689, 0.4837, 0.5363, 0.4837, 0.5363, 0.5689, 0.5689, 0.5689, 0.5163, 0.6216, 0.5163, 0.5889, 0.4311, 0.5889, 0.4311, 0.6216, 0.6216, 0.01, 0.5889, 0.01, 0.5889, 0.09526, 0.6216, 0.09526, 0.6216, 0.6216, 0.6216, 0.5889, 0.5363, 0.5889, 0.5363, 0.6216, 0.6216, 0.1153, 0.5889, 0.1153, 0.5889, 0.2005, 0.6216, 0.2005, 0.6742, 0.2532, 0.6742, 0.2205, 0.5889, 0.2205, 0.5889, 0.2532, 0.6216, 0.3784, 0.5889, 0.3784, 0.5889, 0.4637, 0.6216, 0.4637, 0.6742, 0.3058, 0.6742, 0.2732, 0.5889, 0.2732, 0.5889, 0.3058, 0.6216, 0.4837, 0.5889, 0.4837, 0.5889, 0.5689, 0.6216, 0.5689, 0.5163, 0.6742, 0.5163, 0.6416, 0.4311, 0.6416, 0.4311, 0.6742, 0.6742, 0.01, 0.6416, 0.01, 0.6416, 0.09526, 0.6742, 0.09526, 0.6216, 0.6742, 0.6216, 0.6416, 0.5363, 0.6416, 0.5363, 0.6742, 0.7795, 0.6942, 0.7468, 0.6942, 0.7468, 0.7795, 0.7795, 0.7795, 0.7268, 0.2005, 0.7268, 0.1679, 0.6416, 0.1679, 0.6416, 0.2005, 0.6742, 0.3258, 0.6416, 0.3258, 0.6416, 0.4111, 0.6742, 0.4111, 0.7268, 0.4637, 0.7268, 0.4311, 0.6416, 0.4311, 0.6416, 0.4637, 0.6742, 0.4837, 0.6416, 0.4837, 0.6416, 0.5689, 0.6742, 0.5689, 0.5163, 0.7268, 0.5163, 0.6942, 0.4311, 0.6942, 0.4311, 0.7268, 0.6742, 0.5889, 0.6416, 0.5889, 0.6416, 0.6742, 0.6742, 0.6742, 0.6216, 0.7268, 0.6216, 0.6942, 0.5363, 0.6942, 0.5363, 0.7268, 0.7268, 0.01, 0.6942, 0.01, 0.6942, 0.09526, 0.7268, 0.09526, 0.5163, 0.01, 0.4311, 0.01, 0.4311, 0.09526, 0.5163, 0.09526, 0.7268, 0.7268, 0.7268, 0.6942, 0.6416, 0.6942, 0.6416, 0.7268, 0.7268, 0.3258, 0.6942, 0.3258, 0.6942, 0.4111, 0.7268, 0.4111, 0.5163, 0.7795, 0.5163, 0.7468, 0.4311, 0.7468, 0.4311, 0.7795, 0.7268, 0.4837, 0.6942, 0.4837, 0.6942, 0.5689, 0.7268, 0.5689, 0.6216, 0.7795, 0.6216, 0.7468, 0.5363, 0.7468, 0.5363, 0.7795, 0.7268, 0.5889, 0.6942, 0.5889, 0.6942, 0.6742, 0.7268, 0.6742, 0.7268, 0.7795, 0.7268, 0.7468, 0.6416, 0.7468, 0.6416, 0.7795, 0.7795, 0.01, 0.7468, 0.01, 0.7468, 0.09526, 0.7795, 0.09526, 0.8321, 0.1479, 0.8321, 0.1153, 0.7468, 0.1153, 0.7468, 0.1479, 0.7795, 0.1679, 0.7468, 0.1679, 0.7468, 0.2532, 0.7795, 0.2532, 0.8321, 0.3058, 0.8321, 0.2732, 0.7468, 0.2732, 0.7468, 0.3058, 0.7795, 0.3258, 0.7468, 0.3258, 0.7468, 0.4111, 0.7795, 0.4111, 0.8321, 0.4637, 0.8321, 0.4311, 0.7468, 0.4311, 0.7468, 0.4637, 0.7795, 0.4837, 0.7468, 0.4837, 0.7468, 0.5689, 0.7795, 0.5689, 0.5163, 0.8321, 0.5163, 0.7995, 0.4311, 0.7995, 0.4311, 0.8321, 0.7795, 0.5889, 0.7468, 0.5889, 0.7468, 0.6742, 0.7795, 0.6742, 0.6216, 0.8321, 0.6216, 0.7995, 0.5363, 0.7995, 0.5363, 0.8321, 0.5163, 0.1153, 0.4311, 0.1153, 0.4311, 0.2005, 0.5163, 0.2005, 0.8321, 0.01, 0.7995, 0.01, 0.7995, 0.09526, 0.8321, 0.09526, 0.7268, 0.8321, 0.7268, 0.7995, 0.6416, 0.7995, 0.6416, 0.8321, 0.8321, 0.1679, 0.7995, 0.1679, 0.7995, 0.2532, 0.8321, 0.2532, 0.8321, 0.8321, 0.8321, 0.7995, 0.7468, 0.7995, 0.7468, 0.8321, 0.8321, 0.3258, 0.7995, 0.3258, 0.7995, 0.4111, 0.8321, 0.4111, 0.09526, 0.8847, 0.09526, 0.8521, 0.01, 0.8521, 0.01, 0.8847, 0.8321, 0.4837, 0.7995, 0.4837, 0.7995, 0.5689, 0.8321, 0.5689, 0.2005, 0.8847, 0.2005, 0.8521, 0.1153, 0.8521, 0.1153, 0.8847, 0.8321, 0.5889, 0.7995, 0.5889, 0.7995, 0.6742, 0.8321, 0.6742, 0.3058, 0.8847, 0.3058, 0.8521, 0.2205, 0.8521, 0.2205, 0.8847, 0.8321, 0.6942, 0.7995, 0.6942, 0.7995, 0.7795, 0.8321, 0.7795, 0.4111, 0.8847, 0.4111, 0.8521, 0.3258, 0.8521, 0.3258, 0.8847, 0.8847, 0.01, 0.8521, 0.01, 0.8521, 0.09526, 0.8847, 0.09526, 0.5163, 0.8847, 0.5163, 0.8521, 0.4311, 0.8521, 0.4311, 0.8847, 0.8847, 0.1153, 0.8521, 0.1153, 0.8521, 0.2005, 0.8847, 0.2005, 0.6216, 0.8847, 0.6216, 0.8521, 0.5363, 0.8521, 0.5363, 0.8847, 0.8847, 0.2205, 0.8521, 0.2205, 0.8521, 0.3058, 0.8847, 0.3058, 0.7268, 0.8847, 0.7268, 0.8521, 0.6416, 0.8521, 0.6416, 0.8847, 0.8847, 0.3258, 0.8521, 0.3258, 0.8521, 0.4111, 0.8847, 0.4111, 0.8321, 0.8847, 0.8321, 0.8521, 0.7468, 0.8521, 0.7468, 0.8847, 0.8847, 0.4311, 0.8521, 0.4311, 0.8521, 0.5163, 0.8847, 0.5163, 0.09526, 0.9374, 0.09526, 0.9047, 0.01, 0.9047, 0.01, 0.9374, 0.8847, 0.5363, 0.8521, 0.5363, 0.8521, 0.6216, 0.8847, 0.6216, 0.2005, 0.9374, 0.2005, 0.9047, 0.1153, 0.9047, 0.1153, 0.9374, 0.8847, 0.6416, 0.8521, 0.6416, 0.8521, 0.7268, 0.8847, 0.7268, 0.3058, 0.9374, 0.3058, 0.9047, 0.2205, 0.9047, 0.2205, 0.9374, 0.8847, 0.7468, 0.8521, 0.7468, 0.8521, 0.8321, 0.8847, 0.8321, 0.4111, 0.9374, 0.4111, 0.9047, 0.3258, 0.9047, 0.3258, 0.9374, 0.9374, 0.01, 0.9047, 0.01, 0.9047, 0.09526, 0.9374, 0.09526, 0.5163, 0.9374, 0.5163, 0.9047, 0.4311, 0.9047, 0.4311, 0.9374, 0.9374, 0.1153, 0.9047, 0.1153, 0.9047, 0.2005, 0.9374, 0.2005, 0.6216, 0.9374, 0.6216, 0.9047, 0.5363, 0.9047, 0.5363, 0.9374, 0.9374, 0.2205, 0.9047, 0.2205, 0.9047, 0.3058, 0.9374, 0.3058, 0.7268, 0.9374, 0.7268, 0.9047, 0.6416, 0.9047, 0.6416, 0.9374, 0.9374, 0.3258, 0.9047, 0.3258, 0.9047, 0.4111, 0.9374, 0.4111, 0.8321, 0.9374, 0.8321, 0.9047, 0.7468, 0.9047, 0.7468, 0.9374, 0.9374, 0.4311, 0.9047, 0.4311, 0.9047, 0.5163, 0.9374, 0.5163, 0.9374, 0.8847, 0.9374, 0.8521, 0.8521, 0.8521, 0.8521, 0.8847, 0.9374, 0.5363, 0.9047, 0.5363, 0.9047, 0.6216, 0.9374, 0.6216, 0.9374, 0.9374, 0.9374, 0.9047, 0.8521, 0.9047, 0.8521, 0.9374, 0.9374, 0.6416, 0.9047, 0.6416, 0.9047, 0.7268, 0.9374, 0.7268, 0.09526, 0.99, 0.09526, 0.9574, 0.01, 0.9574, 0.01, 0.99, 0.9374, 0.7468, 0.9047, 0.7468, 0.9047, 0.8321, 0.9374, 0.8321, 0.2005, 0.99, 0.2005, 0.9574, 0.1153, 0.9574, 0.1153, 0.99, 0.99, 0.01, 0.9574, 0.01, 0.9574, 0.09526, 0.99, 0.09526, 0.3058, 0.99, 0.3058, 0.9574, 0.2205, 0.9574, 0.2205, 0.99])
me_player.update()
me_plane = bpy.data.meshes.new('Plane')
me_plane.from_pydata([(0.075, -0.075, 4.657e-10), (0.075, 0.075, 4.657e-10), (-0.075, -0.075, 4.657e-10), (-0.075, 0.075, 4.657e-10), (0.0, -0.075, 4.657e-10), (0.075, 0.0, 0.006416), (0.0, 0.075, 4.657e-10), (-0.075, 0.0, 0.006416), (-9.198e-11, -9.198e-11, 0.008066), (0.0375, -0.075, 4.657e-10), (0.075, 0.0375, 0.005608), (-0.0375, 0.075, 4.657e-10), (-0.075, -0.0375, 0.003624), (-0.0375, -0.075, 4.657e-10), (0.075, -0.0375, 0.003624), (0.0375, 0.075, 4.657e-10), (-0.075, 0.0375, 0.005608), (-0.0375, 0.0, 0.009009), (0.0375, 0.0, 0.01078), (0.0, -0.0375, 0.01084), (0.0, 0.0375, 0.007315), (0.0375, 0.0375, 0.009378), (0.0375, -0.0375, 0.0131), (-0.0375, -0.0375, 0.007129), (-0.0375, 0.0375, 0.009222), (0.05625, -0.075, 4.657e-10), (0.075, 0.05625, 4.657e-10), (-0.05625, 0.075, 4.657e-10), (-0.075, -0.05625, 4.657e-10), (-0.01875, -0.075, 4.657e-10), (0.075, -0.01875, 0.005663), (0.01875, 0.075, 4.657e-10), (-0.075, 0.01875, 0.005253), (-0.05625, -3.725e-09, 0.008037), (0.01875, 0.0, 0.00611), (3.725e-09, -0.05625, 0.004882), (0.0, 0.01875, 0.01014), (0.01875, -0.075, 4.657e-10), (0.075, 0.01875, 0.005253), (-0.01875, 0.075, 4.657e-10), (-0.075, -0.01875, 0.005663), (-0.05625, -0.075, 4.657e-10), (0.075, -0.05625, 4.657e-10), (0.05625, 0.075, 4.657e-10), (-0.075, 0.05625, 4.657e-10), (-0.01875, 0.0, 0.009975), (0.05625, 3.725e-09, 0.009437), (0.0, -0.01875, 0.007252), (-3.725e-09, 0.05625, 4.657e-10), (0.01875, 0.0375, 0.007767), (0.05625, 0.0375, 0.007453), (0.0375, 0.01875, 0.009189), (0.0375, 0.05625, 0.002595), (0.01875, -0.0375, 0.01115), (0.05625, -0.0375, 0.01127), (0.0375, -0.05625, 0.004895), (0.0375, -0.01875, 0.01174), (-0.05625, -0.0375, 0.01061), (-0.01875, -0.0375, 0.00832), (-0.0375, -0.05625, 0.0009049), (-0.0375, -0.01875, 0.01103), (-0.05625, 0.0375, 0.01071), (-0.01875, 0.0375, 0.007157), (-0.0375, 0.01875, 0.007953), (-0.0375, 0.05625, 4.657e-10), (-0.01875, 0.05625, 0.001657), (-0.01875, 0.01875, 0.009719), (-0.05625, 0.01875, 0.00943), (-0.01875, -0.01875, 0.0112), (-0.01875, -0.05625, 0.002211), (-0.05625, -0.05625, 4.657e-10), (0.05625, -0.01875, 0.01165), (0.05625, -0.05625, 0.006189), (0.01875, -0.05625, 0.002379), (0.05625, 0.05625, 0.004153), (0.05625, 0.01875, 0.00817), (0.01875, 0.01875, 0.008765), (0.01875, 0.05625, 4.657e-10), (0.01875, -0.01875, 0.009902), (-0.05625, -0.01875, 0.007732), (-0.05625, 0.05625, 4.657e-10)], [], [(80, 27, 3, 44), (79, 33, 7, 40), (78, 34, 8, 47), (77, 31, 6, 48), (76, 49, 20, 36), (75, 50, 21, 51), (74, 43, 15, 52), (73, 53, 19, 35), (72, 54, 22, 55), (71, 46, 18, 56), (70, 57, 12, 28), (69, 58, 23, 59), (68, 45, 17, 60), (67, 61, 16, 32), (66, 62, 24, 63), (65, 39, 11, 64), (62, 65, 64, 24), (20, 48, 65, 62), (48, 6, 39, 65), (45, 66, 63, 17), (8, 36, 66, 45), (36, 20, 62, 66), (33, 67, 32, 7), (17, 63, 67, 33), (63, 24, 61, 67), (58, 68, 60, 23), (19, 47, 68, 58), (47, 8, 45, 68), (29, 69, 59, 13), (4, 35, 69, 29), (35, 19, 58, 69), (41, 70, 28, 2), (13, 59, 70, 41), (59, 23, 57, 70), (54, 71, 56, 22), (14, 30, 71, 54), (30, 5, 46, 71), (25, 72, 55, 9), (0, 42, 72, 25), (42, 14, 54, 72), (37, 73, 35, 4), (9, 55, 73, 37), (55, 22, 53, 73), (50, 74, 52, 21), (10, 26, 74, 50), (26, 1, 43, 74), (46, 75, 51, 18), (5, 38, 75, 46), (38, 10, 50, 75), (34, 76, 36, 8), (18, 51, 76, 34), (51, 21, 49, 76), (49, 77, 48, 20), (21, 52, 77, 49), (52, 15, 31, 77), (53, 78, 47, 19), (22, 56, 78, 53), (56, 18, 34, 78), (57, 79, 40, 12), (23, 60, 79, 57), (60, 17, 33, 79), (61, 80, 44, 16), (24, 64, 80, 61), (64, 11, 27, 80)])
_uv = me_plane.uv_layers.new(name='UVMap')
_uv.uv.foreach_set('vector', [0.875, 0.875, 1.0, 0.875, 1.0, 1.0, 0.875, 1.0, 0.375, 0.875, 0.5, 0.875, 0.5, 1.0, 0.375, 1.0, 0.375, 0.375, 0.5, 0.375, 0.5, 0.5, 0.375, 0.5, 0.875, 0.375, 1.0, 0.375, 1.0, 0.5, 0.875, 0.5, 0.625, 0.375, 0.75, 0.375, 0.75, 0.5, 0.625, 0.5, 0.625, 0.125, 0.75, 0.125, 0.75, 0.25, 0.625, 0.25, 0.875, 0.125, 1.0, 0.125, 1.0, 0.25, 0.875, 0.25, 0.125, 0.375, 0.25, 0.375, 0.25, 0.5, 0.125, 0.5, 0.125, 0.125, 0.25, 0.125, 0.25, 0.25, 0.125, 0.25, 0.375, 0.125, 0.5, 0.125, 0.5, 0.25, 0.375, 0.25, 0.125, 0.875, 0.25, 0.875, 0.25, 1.0, 0.125, 1.0, 0.125, 0.625, 0.25, 0.625, 0.25, 0.75, 0.125, 0.75, 0.375, 0.625, 0.5, 0.625, 0.5, 0.75, 0.375, 0.75, 0.625, 0.875, 0.75, 0.875, 0.75, 1.0, 0.625, 1.0, 0.625, 0.625, 0.75, 0.625, 0.75, 0.75, 0.625, 0.75, 0.875, 0.625, 1.0, 0.625, 1.0, 0.75, 0.875, 0.75, 0.75, 0.625, 0.875, 0.625, 0.875, 0.75, 0.75, 0.75, 0.75, 0.5, 0.875, 0.5, 0.875, 0.625, 0.75, 0.625, 0.875, 0.5, 1.0, 0.5, 1.0, 0.625, 0.875, 0.625, 0.5, 0.625, 0.625, 0.625, 0.625, 0.75, 0.5, 0.75, 0.5, 0.5, 0.625, 0.5, 0.625, 0.625, 0.5, 0.625, 0.625, 0.5, 0.75, 0.5, 0.75, 0.625, 0.625, 0.625, 0.5, 0.875, 0.625, 0.875, 0.625, 1.0, 0.5, 1.0, 0.5, 0.75, 0.625, 0.75, 0.625, 0.875, 0.5, 0.875, 0.625, 0.75, 0.75, 0.75, 0.75, 0.875, 0.625, 0.875, 0.25, 0.625, 0.375, 0.625, 0.375, 0.75, 0.25, 0.75, 0.25, 0.5, 0.375, 0.5, 0.375, 0.625, 0.25, 0.625, 0.375, 0.5, 0.5, 0.5, 0.5, 0.625, 0.375, 0.625, 0.0, 0.625, 0.125, 0.625, 0.125, 0.75, 0.0, 0.75, 0.0, 0.5, 0.125, 0.5, 0.125, 0.625, 0.0, 0.625, 0.125, 0.5, 0.25, 0.5, 0.25, 0.625, 0.125, 0.625, 0.0, 0.875, 0.125, 0.875, 0.125, 1.0, 0.0, 1.0, 0.0, 0.75, 0.125, 0.75, 0.125, 0.875, 0.0, 0.875, 0.125, 0.75, 0.25, 0.75, 0.25, 0.875, 0.125, 0.875, 0.25, 0.125, 0.375, 0.125, 0.375, 0.25, 0.25, 0.25, 0.25, 0.0, 0.375, 0.0, 0.375, 0.125, 0.25, 0.125, 0.375, 0.0, 0.5, 0.0, 0.5, 0.125, 0.375, 0.125, 0.0, 0.125, 0.125, 0.125, 0.125, 0.25, 0.0, 0.25, 0.0, 0.0, 0.125, 0.0, 0.125, 0.125, 0.0, 0.125, 0.125, 0.0, 0.25, 0.0, 0.25, 0.125, 0.125, 0.125, 0.0, 0.375, 0.125, 0.375, 0.125, 0.5, 0.0, 0.5, 0.0, 0.25, 0.125, 0.25, 0.125, 0.375, 0.0, 0.375, 0.125, 0.25, 0.25, 0.25, 0.25, 0.375, 0.125, 0.375, 0.75, 0.125, 0.875, 0.125, 0.875, 0.25, 0.75, 0.25, 0.75, 0.0, 0.875, 0.0, 0.875, 0.125, 0.75, 0.125, 0.875, 0.0, 1.0, 0.0, 1.0, 0.125, 0.875, 0.125, 0.5, 0.125, 0.625, 0.125, 0.625, 0.25, 0.5, 0.25, 0.5, 0.0, 0.625, 0.0, 0.625, 0.125, 0.5, 0.125, 0.625, 0.0, 0.75, 0.0, 0.75, 0.125, 0.625, 0.125, 0.5, 0.375, 0.625, 0.375, 0.625, 0.5, 0.5, 0.5, 0.5, 0.25, 0.625, 0.25, 0.625, 0.375, 0.5, 0.375, 0.625, 0.25, 0.75, 0.25, 0.75, 0.375, 0.625, 0.375, 0.75, 0.375, 0.875, 0.375, 0.875, 0.5, 0.75, 0.5, 0.75, 0.25, 0.875, 0.25, 0.875, 0.375, 0.75, 0.375, 0.875, 0.25, 1.0, 0.25, 1.0, 0.375, 0.875, 0.375, 0.25, 0.375, 0.375, 0.375, 0.375, 0.5, 0.25, 0.5, 0.25, 0.25, 0.375, 0.25, 0.375, 0.375, 0.25, 0.375, 0.375, 0.25, 0.5, 0.25, 0.5, 0.375, 0.375, 0.375, 0.25, 0.875, 0.375, 0.875, 0.375, 1.0, 0.25, 1.0, 0.25, 0.75, 0.375, 0.75, 0.375, 0.875, 0.25, 0.875, 0.375, 0.75, 0.5, 0.75, 0.5, 0.875, 0.375, 0.875, 0.75, 0.875, 0.875, 0.875, 0.875, 1.0, 0.75, 1.0, 0.75, 0.75, 0.875, 0.75, 0.875, 0.875, 0.75, 0.875, 0.875, 0.75, 1.0, 0.75, 1.0, 0.875, 0.875, 0.875])
me_plane.update()
me_watermesh = bpy.data.meshes.new('WaterMesh')
me_watermesh.from_pydata([(0.0, 0.0, -0.2985), (0.433, 0.25, -0.3103), (-0.433, -0.25, -0.3103), (0.0, -0.5, -0.3103), (0.0, 0.5, -0.3103), (0.433, -0.25, -0.3103), (-0.433, 0.25, -0.3103), (0.6495, 0.375, -0.2884), (-0.2165, -0.125, -0.3211), (0.0, -0.25, -0.3198), (0.0, 0.25, -0.3229), (0.2165, -0.125, -0.3393), (-0.2165, 0.125, -0.2922), (0.2165, 0.125, -0.296), (-0.6495, -0.375, -0.2811), (0.0, -0.75, -0.295), (0.0, 0.75, -0.2811), (0.6495, -0.375, -0.2811), (-0.6495, 0.375, -0.2943), (0.2165, 0.625, -0.2944), (0.2165, 0.375, -0.3103), (0.433, 0.5, -0.2811), (0.433, 0.0, -0.3103), (0.6495, -0.125, -0.2949), (0.6495, 0.125, -0.2811), (0.2165, -0.375, -0.3103), (0.2165, -0.625, -0.2811), (0.433, -0.5, -0.3024), (-0.2165, -0.375, -0.3103), (-0.433, -0.5, -0.2948), (-0.2165, -0.625, -0.2811), (-0.433, 0.0, -0.3103), (-0.6495, 0.125, -0.2811), (-0.6495, -0.125, -0.2927), (-0.2165, 0.375, -0.3103), (-0.2165, 0.625, -0.2999), (-0.433, 0.5, -0.2811)], [], [(0, 13, 10), (4, 19, 16), (4, 20, 19), (1, 7, 21), (5, 22, 11), (5, 23, 22), (3, 25, 9), (3, 26, 25), (2, 28, 8), (2, 29, 28), (6, 31, 12), (6, 32, 31), (4, 34, 10), (4, 35, 34), (36, 18, 6), (34, 36, 6), (34, 35, 36), (10, 12, 0), (10, 34, 12), (34, 6, 12), (33, 14, 2), (31, 33, 2), (31, 32, 33), (12, 8, 0), (12, 31, 8), (31, 2, 8), (30, 15, 3), (28, 30, 3), (28, 29, 30), (8, 9, 0), (8, 28, 9), (28, 3, 9), (27, 17, 5), (25, 27, 5), (25, 26, 27), (9, 11, 0), (9, 25, 11), (25, 5, 11), (24, 7, 1), (22, 24, 1), (22, 23, 24), (11, 13, 0), (11, 22, 13), (22, 1, 13), (19, 20, 21), (20, 1, 21), (10, 20, 4), (10, 13, 20), (13, 1, 20), (17, 23, 5), (15, 26, 3), (14, 29, 2), (18, 32, 6), (16, 35, 4)])
_uv = me_watermesh.uv_layers.new(name='UVMap')
_uv.uv.foreach_set('vector', [0.0, 0.0, 0.0, 0.0, 0.0, 0.0, 0.0, 0.0, 0.0, 0.0, 0.0, 0.0, 0.0, 0.0, 0.0, 0.0, 0.0, 0.0, 0.0, 0.0, 0.0, 0.0, 0.0, 0.0, 0.0, 0.0, 0.0, 0.0, 0.0, 0.0, 0.0, 0.0, 0.0, 0.0, 0.0, 0.0, 0.0, 0.0, 0.0, 0.0, 0.0, 0.0, 0.0, 0.0, 0.0, 0.0, 0.0, 0.0, 0.0, 0.0, 0.0, 0.0, 0.0, 0.0, 0.0, 0.0, 0.0, 0.0, 0.0, 0.0, 0.0, 0.0, 0.0, 0.0, 0.0, 0.0, 0.0, 0.0, 0.0, 0.0, 0.0, 0.0, 0.0, 0.0, 0.0, 0.0, 0.0, 0.0, 0.0, 0.0, 0.0, 0.0, 0.0, 0.0, 0.0, 0.0, 0.0, 0.0, 0.0, 0.0, 0.0, 0.0, 0.0, 0.0, 0.0, 0.0, 0.0, 0.0, 0.0, 0.0, 0.0, 0.0, 0.0, 0.0, 0.0, 0.0, 0.0, 0.0, 0.0, 0.0, 0.0, 0.0, 0.0, 0.0, 0.0, 0.0, 0.0, 0.0, 0.0, 0.0, 0.0, 0.0, 0.0, 0.0, 0.0, 0.0, 0.0, 0.0, 0.0, 0.0, 0.0, 0.0, 0.0, 0.0, 0.0, 0.0, 0.0, 0.0, 0.0, 0.0, 0.0, 0.0, 0.0, 0.0, 0.0, 0.0, 0.0, 0.0, 0.0, 0.0, 0.0, 0.0, 0.0, 0.0, 0.0, 0.0, 0.0, 0.0, 0.0, 0.0, 0.0, 0.0, 0.0, 0.0, 0.0, 0.0, 0.0, 0.0, 0.0, 0.0, 0.0, 0.0, 0.0, 0.0, 0.0, 0.0, 0.0, 0.0, 0.0, 0.0, 0.0, 0.0, 0.0, 0.0, 0.0, 0.0, 0.0, 0.0, 0.0, 0.0, 0.0, 0.0, 0.0, 0.0, 0.0, 0.0, 0.0, 0.0, 0.0, 0.0, 0.0, 0.0, 0.0, 0.0, 0.0, 0.0, 0.0, 0.0, 0.0, 0.0, 0.0, 0.0, 0.0, 0.0, 0.0, 0.0, 0.0, 0.0, 0.0, 0.0, 0.0, 0.0, 0.0, 0.0, 0.0, 0.0, 0.0, 0.0, 0.0, 0.0, 0.0, 0.0, 0.0, 0.0, 0.0, 0.0, 0.0, 0.0, 0.0, 0.0, 0.0, 0.0, 0.0, 0.0, 0.0, 0.0, 0.0, 0.0, 0.0, 0.0, 0.0, 0.0, 0.0, 0.0, 0.0, 0.0, 0.0, 0.0, 0.0, 0.0, 0.0, 0.0, 0.0, 0.0, 0.0, 0.0, 0.0, 0.0, 0.0, 0.0, 0.0, 0.0, 0.0, 0.0, 0.0, 0.0, 0.0, 0.0, 0.0, 0.0, 0.0, 0.0, 0.0, 0.0, 0.0, 0.0, 0.0, 0.0, 0.0, 0.0, 0.0, 0.0, 0.0, 0.0, 0.0, 0.0, 0.0, 0.0, 0.0, 0.0, 0.0, 0.0, 0.0, 0.0, 0.0, 0.0, 0.0, 0.0, 0.0, 0.0, 0.0, 0.0, 0.0, 0.0, 0.0, 0.0, 0.0, 0.0, 0.0, 0.0, 0.0, 0.0, 0.0, 0.0])
me_watermesh.update()
me_mesh_worldmapplayericon = bpy.data.meshes.new('MESH_WorldMapPlayerIcon')
me_mesh_worldmapplayericon.from_pydata([(0.3183, 0.1158, -2.086e-07), (0.3336, 0.1068, -2.086e-07), (0.348, 0.09746, -2.086e-07), (0.3609, 0.08774, -2.086e-07), (0.3723, 0.0773, -2.086e-07), (0.3817, 0.06554, -2.086e-07), (0.3888, 0.05228, -2.086e-07), (0.3932, 0.0379, -2.086e-07), (0.3946, 0.02294, -2.086e-07), (0.3932, 0.007982, -2.086e-07), (0.3888, -0.006402, -2.086e-07), (0.3817, -0.01966, -2.086e-07), (0.3722, -0.03128, -2.086e-07), (0.3606, -0.04081, -2.086e-07), (0.3473, -0.0479, -1.788e-07), (0.3329, -0.05247, -1.788e-07), (0.318, -0.05506, -1.788e-07), (0.3028, -0.05641, -1.788e-07), (0.2865, -0.05709, -1.788e-07), (0.2673, -0.05812, -1.788e-07), (0.2462, -0.06136, -1.788e-07), (0.2295, -0.06888, -1.788e-07), (0.2229, -0.08323, -1.788e-07), (0.2284, -0.1082, -1.788e-07), (0.2457, -0.1472, -1.788e-07), (0.2739, -0.2018, -1.788e-07), (0.3081, -0.2691, -1.788e-07), (0.3376, -0.3368, -1.788e-07), (0.3533, -0.3899, -1.788e-07), (0.3599, -0.4223, -1.788e-07), (0.2792, 0.1362, -2.086e-07), (0.3016, 0.1249, -2.086e-07), (-0.00697, 0.3648, -2.384e-07), (0.0162, 0.3626, -2.384e-07), (0.03862, 0.3563, -2.384e-07), (0.05948, 0.346, -2.384e-07), (0.07797, 0.3314, -2.384e-07), (0.09332, 0.3129, -2.384e-07), (0.1047, 0.2919, -2.086e-07), (0.1122, 0.2695, -2.086e-07), (0.1169, 0.246, -2.086e-07), (0.1204, 0.2211, -2.086e-07), (0.1231, 0.1967, -2.086e-07), (-0.1386, 0.2088, -2.086e-07), (-0.1364, 0.2248, -2.086e-07), (-0.1335, 0.246, -2.086e-07), (-0.1286, 0.2694, -2.086e-07), (-0.121, 0.2921, -2.086e-07), (-0.1098, 0.3135, -2.384e-07), (-0.09418, 0.3321, -2.384e-07), (-0.07472, 0.3467, -2.384e-07), (-0.05296, 0.357, -2.384e-07), (-0.03019, 0.363, -2.384e-07), (-0.3117, 0.1296, -2.086e-07), (-0.2801, 0.1445, -2.086e-07), (-0.2455, 0.1582, -2.086e-07), (-0.2107, 0.1707, -2.086e-07), (-0.1782, 0.182, -2.086e-07), (-0.3754, -0.425, -1.788e-07), (-0.3703, -0.3949, -1.788e-07), (-0.359, -0.3464, -1.788e-07), (-0.3338, -0.2843, -1.788e-07), (-0.2999, -0.2166, -1.788e-07), (-0.2675, -0.1537, -1.788e-07), (-0.2462, -0.1062, -1.788e-07), (-0.2399, -0.07892, -1.788e-07), (-0.2463, -0.06645, -1.788e-07), (-0.2639, -0.06048, -1.788e-07), (-0.2924, -0.05697, -1.788e-07), (-0.3247, -0.05434, -1.788e-07), (-0.3499, -0.05138, -1.788e-07), (-0.3671, -0.04704, -1.788e-07), (-0.381, -0.04027, -2.086e-07), (-0.3931, -0.03059, -1.788e-07), (-0.4023, -0.01849, -2.086e-07), (-0.4081, -0.005075, -2.086e-07), (-0.411, 0.009091, -2.086e-07), (-0.4117, 0.02364, -2.086e-07), (-0.4097, 0.03791, -2.086e-07), (-0.405, 0.05152, -2.086e-07), (-0.398, 0.0643, -2.086e-07), (-0.3892, 0.07598, -2.086e-07), (-0.3782, 0.08699, -2.086e-07), (-0.363, 0.09899, -2.086e-07), (-0.3406, 0.1136, -2.086e-07), (0.2068, 0.1662, -2.086e-07), (0.167, 0.1801, -2.086e-07), (0.2469, 0.1505, -2.086e-07), (0.3449, -0.4423, -1.788e-07), (0.1128, -0.4429, -1.49e-07), (0.1002, -0.4345, -1.788e-07), (0.05444, -0.3674, -1.788e-07), (0.021, -0.3105, -1.788e-07), (-0.00822, -0.2829, -1.788e-07), (-0.03741, -0.3093, -1.788e-07), (-0.07105, -0.3657, -1.788e-07), (-0.1174, -0.4332, -1.788e-07), (-0.1302, -0.4427, -1.788e-07), (-0.3612, -0.4429, -1.49e-07), (-0.1403, 0.1964, -2.086e-07)], [], [(1, 0, 31, 30, 87, 85, 86, 42, 41, 40, 39, 38, 37, 36, 35, 34, 33, 32, 52, 51, 50, 49, 48, 47, 46, 45, 44, 43, 99, 57, 56, 55, 54, 53, 84, 83, 82, 81, 80, 79, 78, 77, 76, 75, 74, 73, 72, 71, 70, 69, 68, 67, 66, 65, 64, 63, 62, 61, 60, 59, 58, 98, 97, 96, 95, 94, 93, 92, 91, 90, 89, 88, 29, 28, 27, 26, 25, 24, 23, 22, 21, 20, 19, 18, 17, 16, 15, 14, 13, 12, 11, 10, 9, 8, 7, 6, 5, 4, 3, 2)])
me_mesh_worldmapplayericon.polygons.foreach_set('use_smooth', [True] * 1)
_uv = me_mesh_worldmapplayericon.uv_layers.new(name='UVMap')
_uv.uv.foreach_set('vector', [0.9081, 0.6731, 0.8898, 0.6837, 0.8699, 0.6947, 0.8432, 0.7081, 0.8046, 0.7252, 0.7568, 0.7439, 0.7093, 0.7604, 0.657, 0.7803, 0.6538, 0.8094, 0.6495, 0.8391, 0.644, 0.8672, 0.6351, 0.8939, 0.6214, 0.9188, 0.6031, 0.9409, 0.5811, 0.9584, 0.5562, 0.9707, 0.5295, 0.9781, 0.5018, 0.9808, 0.4741, 0.9786, 0.447, 0.9714, 0.421, 0.9592, 0.3978, 0.9417, 0.3792, 0.9196, 0.3658, 0.8941, 0.3568, 0.867, 0.3509, 0.8391, 0.3474, 0.8138, 0.3449, 0.7947, 0.3429, 0.7799, 0.2976, 0.7627, 0.2589, 0.7493, 0.2174, 0.7344, 0.1761, 0.718, 0.1384, 0.7002, 0.104, 0.6811, 0.07724, 0.6637, 0.0591, 0.6494, 0.04599, 0.6363, 0.03546, 0.6224, 0.02712, 0.6071, 0.02151, 0.5909, 0.01917, 0.5739, 0.01991, 0.5565, 0.02344, 0.5396, 0.03037, 0.5236, 0.04132, 0.5092, 0.05572, 0.4976, 0.07232, 0.4896, 0.09283, 0.4844, 0.1229, 0.4809, 0.1613, 0.4777, 0.1954, 0.4735, 0.2164, 0.4664, 0.224, 0.4516, 0.2165, 0.419, 0.1911, 0.3624, 0.1524, 0.2873, 0.112, 0.2066, 0.08202, 0.1325, 0.06844, 0.07475, 0.06238, 0.03881, 0.07929, 0.0174, 0.3549, 0.01764, 0.3701, 0.029, 0.4254, 0.1095, 0.4655, 0.1768, 0.5003, 0.2083, 0.5352, 0.1754, 0.5751, 0.1074, 0.6296, 0.02745, 0.6446, 0.01741, 0.9214, 0.01814, 0.9394, 0.04205, 0.9315, 0.08068, 0.9128, 0.144, 0.8776, 0.2247, 0.8368, 0.3049, 0.8032, 0.3701, 0.7825, 0.4166, 0.776, 0.4464, 0.7838, 0.4635, 0.8038, 0.4725, 0.8289, 0.4764, 0.8519, 0.4776, 0.8713, 0.4784, 0.8894, 0.48, 0.9072, 0.4831, 0.9244, 0.4886, 0.9402, 0.497, 0.954, 0.5084, 0.9654, 0.5222, 0.9739, 0.538, 0.9791, 0.5552, 0.9808, 0.573, 0.9791, 0.5909, 0.9739, 0.608, 0.9654, 0.6238, 0.9541, 0.6379, 0.9406, 0.6503, 0.9252, 0.6619])
me_mesh_worldmapplayericon.materials.append(mat_worldmapmask)
me_mesh_worldmapplayericon.update()
me_mesh_worldmapplayericon.normals_split_custom_set([tuple(v) for v in zip(*[iter([1.757e-09, 8.491e-08, 1.0, 1.757e-09, 8.491e-08, 1.0, 1.757e-09, 8.491e-08, 1.0, 1.757e-09, 8.491e-08, 1.0, 1.757e-09, 8.491e-08, 1.0, 1.757e-09, 8.491e-08, 1.0, 1.757e-09, 8.491e-08, 1.0, 1.757e-09, 8.491e-08, 1.0, 1.757e-09, 8.491e-08, 1.0, 1.757e-09, 8.491e-08, 1.0, 1.757e-09, 8.491e-08, 1.0, 1.757e-09, 8.491e-08, 1.0, 1.757e-09, 8.491e-08, 1.0, 1.757e-09, 8.491e-08, 1.0, 1.757e-09, 8.491e-08, 1.0, 1.757e-09, 8.491e-08, 1.0, 1.757e-09, 8.491e-08, 1.0, 1.757e-09, 8.491e-08, 1.0, 1.757e-09, 8.491e-08, 1.0, 1.757e-09, 8.491e-08, 1.0, 1.757e-09, 8.491e-08, 1.0, 1.757e-09, 8.491e-08, 1.0, 1.757e-09, 8.491e-08, 1.0, 1.757e-09, 8.491e-08, 1.0, 1.757e-09, 8.491e-08, 1.0, 1.757e-09, 8.491e-08, 1.0, 1.757e-09, 8.491e-08, 1.0, 1.757e-09, 8.491e-08, 1.0, 1.757e-09, 8.491e-08, 1.0, 1.757e-09, 8.491e-08, 1.0, 1.757e-09, 8.491e-08, 1.0, 1.757e-09, 8.491e-08, 1.0, 1.757e-09, 8.491e-08, 1.0, 1.757e-09, 8.491e-08, 1.0, 1.757e-09, 8.491e-08, 1.0, 1.757e-09, 8.491e-08, 1.0, 1.757e-09, 8.491e-08, 1.0, 1.757e-09, 8.491e-08, 1.0, 1.757e-09, 8.491e-08, 1.0, 1.757e-09, 8.491e-08, 1.0, 1.757e-09, 8.491e-08, 1.0, 1.757e-09, 8.491e-08, 1.0, 1.757e-09, 8.491e-08, 1.0, 1.757e-09, 8.491e-08, 1.0, 1.757e-09, 8.491e-08, 1.0, 1.757e-09, 8.491e-08, 1.0, 1.757e-09, 8.491e-08, 1.0, 1.757e-09, 8.491e-08, 1.0, 1.757e-09, 8.491e-08, 1.0, 1.757e-09, 8.491e-08, 1.0, 1.757e-09, 8.491e-08, 1.0, 1.757e-09, 8.491e-08, 1.0, 1.757e-09, 8.491e-08, 1.0, 1.757e-09, 8.491e-08, 1.0, 1.757e-09, 8.491e-08, 1.0, 1.757e-09, 8.491e-08, 1.0, 1.757e-09, 8.491e-08, 1.0, 1.757e-09, 8.491e-08, 1.0, 1.757e-09, 8.491e-08, 1.0, 1.757e-09, 8.491e-08, 1.0, 1.757e-09, 8.491e-08, 1.0, 1.757e-09, 8.491e-08, 1.0, 1.757e-09, 8.491e-08, 1.0, 1.757e-09, 8.491e-08, 1.0, 1.757e-09, 8.491e-08, 1.0, 1.757e-09, 8.491e-08, 1.0, 1.757e-09, 8.491e-08, 1.0, 1.757e-09, 8.491e-08, 1.0, 1.757e-09, 8.491e-08, 1.0, 1.757e-09, 8.491e-08, 1.0, 1.757e-09, 8.491e-08, 1.0, 1.757e-09, 8.491e-08, 1.0, 1.757e-09, 8.491e-08, 1.0, 1.757e-09, 8.491e-08, 1.0, 1.757e-09, 8.491e-08, 1.0, 1.757e-09, 8.491e-08, 1.0, 1.757e-09, 8.491e-08, 1.0, 1.757e-09, 8.491e-08, 1.0, 1.757e-09, 8.491e-08, 1.0, 1.757e-09, 8.491e-08, 1.0, 1.757e-09, 8.491e-08, 1.0, 1.757e-09, 8.491e-08, 1.0, 1.757e-09, 8.491e-08, 1.0, 1.757e-09, 8.491e-08, 1.0, 1.757e-09, 8.491e-08, 1.0, 1.757e-09, 8.491e-08, 1.0, 1.757e-09, 8.491e-08, 1.0, 1.757e-09, 8.491e-08, 1.0, 1.757e-09, 8.491e-08, 1.0, 1.757e-09, 8.491e-08, 1.0, 1.757e-09, 8.491e-08, 1.0, 1.757e-09, 8.491e-08, 1.0, 1.757e-09, 8.491e-08, 1.0, 1.757e-09, 8.491e-08, 1.0, 1.757e-09, 8.491e-08, 1.0, 1.757e-09, 8.491e-08, 1.0, 1.757e-09, 8.491e-08, 1.0, 1.757e-09, 8.491e-08, 1.0, 1.757e-09, 8.491e-08, 1.0, 1.757e-09, 8.491e-08, 1.0])] * 3)])
me_plane_001 = bpy.data.meshes.new('Plane.001')
me_plane_001.from_pydata([(-1.0, -1.0, 0.0), (1.0, -1.0, 0.0), (-1.0, 1.0, 0.0), (1.0, 1.0, 0.0)], [], [(0, 1, 3, 2)])
_uv = me_plane_001.uv_layers.new(name='UVMap')
_uv.uv.foreach_set('vector', [0.0, 0.0, 1.0, 0.0, 1.0, 1.0, 0.0, 1.0])
me_plane_001.update()
me_plane_002 = bpy.data.meshes.new('Plane.002')
me_plane_002.from_pydata([(-0.5217, -0.1275, 0.0), (0.5217, -0.1275, 0.0), (-0.5217, 0.1275, 0.0), (0.5217, 0.1275, 0.0)], [], [(0, 1, 3, 2)])
_uv = me_plane_002.uv_layers.new(name='UVMap')
_uv.uv.foreach_set('vector', [0.0, 0.0, 1.0, 0.0, 1.0, 1.0, 0.0, 1.0])
me_plane_002.update()
arm_armature = bpy.data.armatures.new('Armature')  # bones are not reproduced

# ---- objects
ob_basichex = bpy.data.objects.new('BasicHex', me_basichex)
ob_complexhex = bpy.data.objects.new('ComplexHex', me_complexhex)
ob_complexhexinternals = bpy.data.objects.new('ComplexHexInternals', me_complexhexinternals)
ob_mountainhexinternals = bpy.data.objects.new('MountainHexInternals', me_mountainhexinternals)
ob_fieldhexinternal = bpy.data.objects.new('FieldHexInternal', me_fieldhexinternal)
ob_foresthexinternal = bpy.data.objects.new('ForestHexInternal', me_foresthexinternal)
ob_hillshexinternal = bpy.data.objects.new('HillsHexInternal', me_hillshexinternal)
ob_cavehexinternal = bpy.data.objects.new('CaveHexInternal', me_cavehexinternal)
ob_rock = bpy.data.objects.new('Rock', me_rock)
ob_bush = bpy.data.objects.new('Bush', me_bush)
ob_farm = bpy.data.objects.new('Farm', me_farm)
ob_house = bpy.data.objects.new('House', me_house)
ob_leadershut = bpy.data.objects.new('LeadersHut', me_leadershut)
ob_outpost = bpy.data.objects.new('Outpost', me_outpost)
ob_player = bpy.data.objects.new('Player', me_player)
ob_armature = bpy.data.objects.new('Armature', arm_armature)
ob_roadsimple = bpy.data.objects.new('RoadSimple', me_plane)
ob_water = bpy.data.objects.new('Water', me_watermesh)
ob_worldmapplayericon = bpy.data.objects.new('WorldMapPlayerIcon', me_mesh_worldmapplayericon)
ob_worldmapdecorationplane = bpy.data.objects.new('WorldMapDecorationPlane', me_plane_001)
ob_worldmaproadplane = bpy.data.objects.new('WorldMapRoadPlane', me_plane_002)

# ---- transforms, parenting, visibility, modifiers, constraints
ob_basichex.location = (0.0, 0.0, 0.0)
ob_basichex.lineart.crease_threshold = 0.0
ob_complexhex.location = (0.0, 0.0, 0.0)
ob_complexhex.lineart.crease_threshold = 0.0
ob_complexhexinternals.location = (0.0, 0.0, 0.0)
ob_complexhexinternals.lineart.crease_threshold = 0.0
ob_mountainhexinternals.location = (0.0, 0.0, 0.0)
ob_mountainhexinternals.lineart.crease_threshold = 0.0
ob_fieldhexinternal.location = (0.0, 0.0, 0.0)
ob_fieldhexinternal.lineart.crease_threshold = 0.0
ob_foresthexinternal.location = (0.0, 0.0, 0.0)
ob_foresthexinternal.lineart.crease_threshold = 0.0
ob_hillshexinternal.location = (0.0, 0.0, 0.0)
ob_hillshexinternal.lineart.crease_threshold = 0.0
ob_cavehexinternal.location = (0.0, 0.0, 0.0)
ob_cavehexinternal.lineart.crease_threshold = 0.0
ob_rock.location = (0.0, 0.0, 0.0)
ob_rock.lineart.crease_threshold = 0.0
ob_bush.location = (0.0, 0.0, 0.0)
ob_bush.lineart.crease_threshold = 0.0
ob_farm.location = (0.0, 0.0, 0.0)
ob_farm.lineart.crease_threshold = 0.0
ob_house.location = (0.0, 0.0, 0.0)
ob_house.lineart.crease_threshold = 0.0
ob_leadershut.location = (0.0, 0.0, 0.0)
ob_leadershut.lineart.crease_threshold = 0.0
ob_outpost.location = (0.0, 0.0, 0.0)
ob_outpost.rotation_euler = (0.0, -0.0, -0.6506)
ob_outpost.scale = (0.03615, 0.03615, 0.03615)
ob_outpost.lineart.crease_threshold = 0.0
ob_player.parent = ob_armature
ob_player.matrix_parent_inverse = Matrix(((1.0, -0.0, 0.0, -8.427e-05), (-0.0, 1.0, -0.0, -0.01343), (0.0, -0.0, 1.0, -0.02243), (-0.0, 0.0, -0.0, 1.0)))
ob_player.location = (0.0, 0.0, 0.0)
ob_player.lineart.crease_threshold = 0.0
_m = ob_player.modifiers.new('Armature', 'ARMATURE')
_m.object = ob_armature
ob_armature.location = (8.427e-05, 0.01343, 0.02243)
ob_armature.show_in_front = True
ob_armature.lineart.crease_threshold = 0.0
ob_roadsimple.location = (0.0, 0.0, 0.0)
ob_roadsimple.lineart.crease_threshold = 0.0
ob_water.location = (0.0, 0.0, 0.0)
ob_water.lineart.crease_threshold = 0.0
ob_worldmapplayericon.location = (0.0, 0.0, 0.0)
ob_worldmapplayericon.lineart.crease_threshold = 0.0
ob_worldmapdecorationplane.location = (8.427e-05, 0.01343, 0.02243)
ob_worldmaproadplane.location = (0.0, 0.0, 0.0)

# ---- collection membership
col_models.objects.link(ob_basichex)
col_models.objects.link(ob_complexhex)
col_models.objects.link(ob_complexhexinternals)
col_hextypeinternals.objects.link(ob_mountainhexinternals)
col_hextypeinternals.objects.link(ob_fieldhexinternal)
col_hextypeinternals.objects.link(ob_foresthexinternal)
col_hextypeinternals.objects.link(ob_hillshexinternal)
col_hextypeinternals.objects.link(ob_cavehexinternal)
col_decorationmodels.objects.link(ob_rock)
col_decorationmodels.objects.link(ob_bush)
col_buildings.objects.link(ob_farm)
col_buildings.objects.link(ob_house)
col_buildings.objects.link(ob_leadershut)
col_buildings.objects.link(ob_outpost)
col_player.objects.link(ob_player)
col_player.objects.link(ob_armature)
col_roads.objects.link(ob_roadsimple)
col_water.objects.link(ob_water)
col_worldmap.objects.link(ob_worldmapplayericon)
col_worldmap.objects.link(ob_worldmapdecorationplane)
col_worldmap.objects.link(ob_worldmaproadplane)

# ---- scene / render settings (as saved in the file)
scene.frame_start = 1; scene.frame_end = 150; scene.frame_set(1)
scene.render.engine = 'CYCLES'
scene.cycles.use_denoising = False
scene.cycles.samples = 128
scene.cycles.sampling_pattern = 'TABULATED_SOBOL'
scene.cycles.use_adaptive_sampling = False
scene.cycles.use_light_tree = False
scene.cycles.bake_type = 'DIFFUSE'
scene.view_settings.view_transform = 'Filmic'
bpy.context.view_layer.update()

# ---- added for rendering (the .blend has no active camera and no usable light): camera, sun
cam_auto = bpy.data.cameras.new('AutoCamera')
cam_auto.lens = 50.0
cam_auto.sensor_width = 36.0
cam_auto.clip_end = 1000.0
ob_auto_camera = bpy.data.objects.new('AutoCamera', cam_auto)
scene.collection.objects.link(ob_auto_camera)
ob_auto_camera.location = (3.32147, -3.97894, 3.41698)
ob_auto_camera.rotation_euler = (1.09748, -7.21219e-08, 0.694738)
scene.camera = ob_auto_camera
light_auto_sun = bpy.data.lights.new('AutoSun', 'SUN')
light_auto_sun.energy = 3.0
light_auto_sun.angle = 0.0523599
ob_auto_sun = bpy.data.objects.new('AutoSun', light_auto_sun)
scene.collection.objects.link(ob_auto_sun)
ob_auto_sun.rotation_euler = (0.872665, 0.174533, 0.523599)
bpy.context.view_layer.update()
